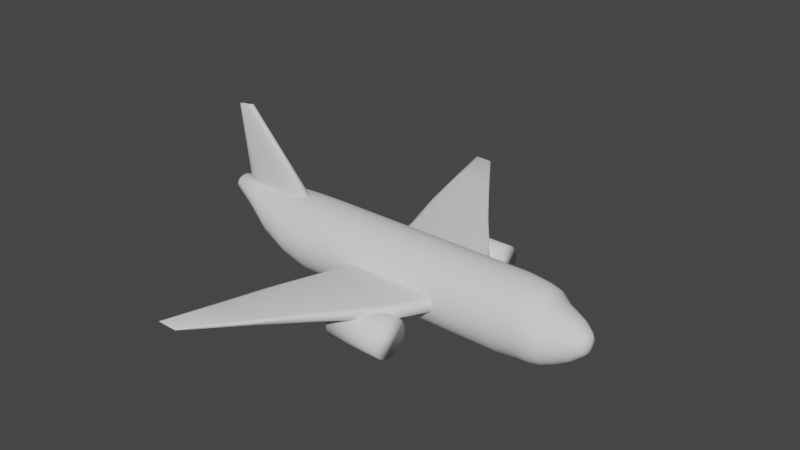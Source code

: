# Source: plane1.blend  (saved by Blender 3.5.10; exported with 4.5.12 LTS)
import bpy
from mathutils import Matrix  # noqa: F401  (used for matrix-valued properties, if any)

bpy.ops.wm.read_factory_settings(use_empty=True)
scene = bpy.context.scene
scene.name = 'Scene'

# ---- collections
col_collection = bpy.data.collections.new('Collection'); scene.collection.children.link(col_collection)

# ---- world
world_world = bpy.data.worlds.new('World'); scene.world = world_world
world_world.use_nodes = True; world_world.node_tree.nodes.clear()
_N = world_world.node_tree.nodes; _L = world_world.node_tree.links
n0 = _N.new('ShaderNodeOutputWorld'); n0.name = 'World Output'; n0.location = (300, 300)
n1 = _N.new('ShaderNodeBackground'); n1.name = 'Background'; n1.location = (10, 300)
n1.inputs[0].default_value = (0.05088, 0.05088, 0.05088, 1.0)
_L.new(n1.outputs[0], n0.inputs[0])
n0.is_active_output = True
world_world.color = (0.05088, 0.05088, 0.05088)
world_world.use_sun_shadow = False
world_world.sun_shadow_jitter_overblur = 0.0

# ---- meshes
me_cylinder = bpy.data.meshes.new('Cylinder')
me_cylinder.from_pydata([(0.0, 1.0, -1.0), (6.607e-10, 0.9445, 1.0), (0.1951, 0.9808, -1.0), (0.1843, 0.9264, 1.0), (0.3827, 0.9239, -1.0), (0.3614, 0.8726, 1.0), (0.5556, 0.8315, -1.0), (0.5247, 0.7853, 1.0), (0.7071, 0.7071, -1.0), (0.6679, 0.6679, 1.0), (0.8315, 0.5556, -1.0), (0.7853, 0.5247, 1.0), (0.9239, 0.3827, -1.0), (0.8726, 0.3614, 1.0), (0.9808, 0.1951, -1.0), (0.9264, 0.1843, 1.0), (1.0, 0.0, -1.0), (0.9445, 8.269e-10, 1.0), (0.9808, -0.1951, -1.0), (0.9264, -0.1843, 1.0), (0.9239, -0.3827, -1.0), (0.8726, -0.3614, 1.0), (0.8315, -0.5556, -1.0), (0.7853, -0.5247, 1.0), (0.7071, -0.7071, -1.0), (0.6679, -0.6679, 1.0), (0.5556, -0.8315, -1.0), (0.5247, -0.7853, 1.0), (0.3827, -0.9239, -1.0), (0.3614, -0.8726, 1.0), (0.1951, -0.9808, -1.0), (0.1843, -0.9264, 1.0), (0.0, -1.0, -1.0), (6.607e-10, -0.9445, 1.0), (-0.1951, -0.9808, -1.0), (-0.1843, -0.9264, 1.0), (-0.3827, -0.9239, -1.0), (-0.3614, -0.8726, 1.0), (-0.5556, -0.8315, -1.0), (-0.5247, -0.7853, 1.0), (-0.7071, -0.7071, -1.0), (-0.6679, -0.6679, 1.0), (-0.8315, -0.5556, -1.0), (-0.7853, -0.5247, 1.0), (-0.9239, -0.3827, -1.0), (-0.8726, -0.3614, 1.0), (-0.9808, -0.1951, -1.0), (-0.9264, -0.1843, 1.0), (-1.0, 0.0, -1.0), (-0.9445, 8.269e-10, 1.0), (-0.9808, 0.1951, -1.0), (-0.9264, 0.1843, 1.0), (-0.9239, 0.3827, -1.0), (-0.8726, 0.3614, 1.0), (-0.8315, 0.5556, -1.0), (-0.7853, 0.5247, 1.0), (-0.7071, 0.7071, -1.0), (-0.6679, 0.6679, 1.0), (-0.5556, 0.8315, -1.0), (-0.5247, 0.7853, 1.0), (-0.3827, 0.9239, -1.0), (-0.3614, 0.8726, 1.0), (-0.1951, 0.9808, -1.0), (-0.1843, 0.9264, 1.0), (0.2082, 0.9161, 1.079), (0.3751, 0.8629, 1.079), (0.8567, -0.3574, 1.079), (0.7745, -0.5189, 1.079), (-0.4598, -0.7766, 1.079), (-0.5946, -0.6604, 1.079), (-0.5946, 0.6604, 1.079), (-0.4598, 0.7766, 1.079), (0.8567, 0.3574, 1.079), (0.9074, 0.1822, 1.079), (0.2082, -0.9161, 1.079), (0.0346, -0.934, 1.079), (-0.8553, 1.741e-09, 1.079), (-0.8382, 0.1822, 1.079), (0.529, 0.7766, 1.079), (0.6638, -0.6604, 1.079), (-0.7053, -0.5189, 1.079), (-0.3059, 0.8629, 1.079), (0.9245, 1.741e-09, 1.079), (-0.139, -0.9161, 1.079), (-0.7875, 0.3574, 1.079), (0.6638, 0.6604, 1.079), (0.529, -0.7766, 1.079), (-0.7875, -0.3574, 1.079), (-0.139, 0.9161, 1.079), (0.9074, -0.1822, 1.079), (-0.3059, -0.8629, 1.079), (-0.7053, 0.5189, 1.079), (0.7745, 0.5189, 1.079), (0.3751, -0.8629, 1.079), (-0.8382, -0.1822, 1.079), (0.0346, 0.934, 1.079), (0.2686, 0.8085, 1.158), (0.8045, -0.3155, 1.158), (-0.2833, -0.6854, 1.158), (-0.3947, 0.5829, 1.158), (0.8045, 0.3155, 1.158), (0.2686, -0.8085, 1.158), (-0.6101, 4.163e-09, 1.158), (0.1252, 0.8243, 1.158), (0.4065, 0.7616, 1.158), (0.7365, -0.458, 1.158), (-0.3947, -0.5829, 1.158), (-0.2833, 0.6854, 1.158), (0.8463, 0.1608, 1.158), (0.1252, -0.8243, 1.158), (-0.596, 0.1608, 1.158), (0.5337, 0.6854, 1.158), (0.6451, -0.5829, 1.158), (-0.4862, -0.458, 1.158), (-0.1562, 0.7616, 1.158), (0.8604, 4.163e-09, 1.158), (-0.01827, -0.8085, 1.158), (-0.5541, 0.3155, 1.158), (0.6451, 0.5829, 1.158), (0.5337, -0.6854, 1.158), (-0.5541, -0.3155, 1.158), (-0.01827, 0.8085, 1.158), (0.8463, -0.1608, 1.158), (-0.1562, -0.7616, 1.158), (-0.4862, 0.458, 1.158), (0.7365, 0.458, 1.158), (0.4065, -0.7616, 1.158), (-0.596, -0.1608, 1.158), (0.222, 0.6311, 1.248), (0.6909, -0.2462, 1.248), (-0.2611, -0.535, 1.248), (-0.3586, 0.455, 1.248), (0.6909, 0.2462, 1.248), (0.222, -0.6311, 1.248), (-0.547, 5.806e-09, 1.248), (0.09643, 0.6435, 1.248), (0.3427, 0.5945, 1.248), (0.6314, -0.3575, 1.248), (-0.3586, -0.455, 1.248), (-0.2611, 0.535, 1.248), (0.7275, 0.1255, 1.248), (0.09643, -0.6435, 1.248), (-0.5347, 0.1255, 1.248), (0.4539, 0.535, 1.248), (0.5514, -0.455, 1.248), (-0.4386, -0.3575, 1.248), (-0.1498, 0.5945, 1.248), (0.7399, 5.806e-09, 1.248), (-0.0291, -0.6311, 1.248), (-0.498, 0.2462, 1.248), (0.5514, 0.455, 1.248), (0.4539, -0.535, 1.248), (-0.498, -0.2462, 1.248), (-0.0291, 0.6311, 1.248), (0.7275, -0.1255, 1.248), (-0.1498, -0.5945, 1.248), (-0.4386, 0.3575, 1.248), (0.6314, 0.3575, 1.248), (0.3427, -0.5945, 1.248), (-0.5347, -0.1255, 1.248), (0.1607, 0.4703, 1.344), (0.5102, -0.1835, 1.344), (-0.1992, -0.3987, 1.344), (-0.2719, 0.3391, 1.344), (0.5102, 0.1835, 1.344), (0.1607, -0.4703, 1.344), (-0.4123, 8.099e-09, 1.344), (0.06719, 0.4795, 1.344), (0.2507, 0.443, 1.344), (0.4659, -0.2664, 1.344), (-0.2719, -0.3391, 1.344), (-0.1992, 0.3987, 1.344), (0.5375, 0.09355, 1.344), (0.06719, -0.4795, 1.344), (-0.4031, 0.09355, 1.344), (0.3336, 0.3987, 1.344), (0.4063, -0.3391, 1.344), (-0.3315, -0.2664, 1.344), (-0.1163, 0.443, 1.344), (0.5467, 8.099e-09, 1.344), (-0.02636, -0.4703, 1.344), (-0.3758, 0.1835, 1.344), (0.4063, 0.3391, 1.344), (0.3336, -0.3987, 1.344), (-0.3758, -0.1835, 1.344), (-0.02636, 0.4703, 1.344), (0.5375, -0.09355, 1.344), (-0.1163, -0.443, 1.344), (-0.3315, 0.2664, 1.344), (0.4659, 0.2664, 1.344), (0.2507, -0.443, 1.344), (-0.4031, -0.09355, 1.344), (0.08678, 0.2073, 1.434), (0.2408, -0.08089, 1.434), (-0.07189, -0.1758, 1.434), (-0.1039, 0.1495, 1.434), (0.2408, 0.08089, 1.434), (0.08678, -0.2073, 1.434), (-0.1658, 5.627e-08, 1.434), (0.04554, 0.2114, 1.434), (0.1264, 0.1953, 1.434), (0.2213, -0.1174, 1.434), (-0.1039, -0.1495, 1.434), (-0.07189, 0.1758, 1.434), (0.2529, 0.04124, 1.434), (0.04554, -0.2114, 1.434), (-0.1618, 0.04124, 1.434), (0.163, 0.1758, 1.434), (0.195, -0.1495, 1.434), (-0.1302, -0.1174, 1.434), (-0.03535, 0.1953, 1.434), (0.2569, 9.514e-09, 1.434), (0.004306, -0.2073, 1.434), (-0.1497, 0.08089, 1.434), (0.195, 0.1495, 1.434), (0.163, -0.1758, 1.434), (-0.1497, -0.08089, 1.434), (0.004306, 0.2073, 1.434), (0.2529, -0.04124, 1.434), (-0.03535, -0.1953, 1.434), (-0.1302, 0.1174, 1.434), (0.2213, 0.1174, 1.434), (0.1264, -0.1953, 1.434), (-0.1618, -0.04124, 1.434), (-0.2532, -0.05942, 1.409), (-0.259, 1.021e-08, 1.409), (0.1621, -0.2814, 1.409), (0.105, -0.2987, 1.409), (0.2988, 0.1692, 1.409), (0.3269, 0.1166, 1.409), (-0.2077, 0.1692, 1.409), (-0.1698, 0.2154, 1.409), (-0.07102, -0.2814, 1.409), (-0.1237, -0.2533, 1.409), (0.3443, -0.05942, 1.409), (0.3269, -0.1166, 1.409), (-0.01388, 0.2987, 1.409), (0.04554, 0.3046, 1.409), (0.105, 0.2987, 1.409), (-0.2359, -0.1166, 1.409), (0.2148, -0.2533, 1.409), (0.2609, 0.2154, 1.409), (-0.2359, 0.1166, 1.409), (-0.01388, -0.2987, 1.409), (0.3501, 1.021e-08, 1.409), (-0.07102, 0.2814, 1.409), (-0.2077, -0.1692, 1.409), (0.2609, -0.2154, 1.409), (0.2148, 0.2533, 1.409), (-0.2532, 0.05942, 1.409), (0.04554, -0.3046, 1.409), (0.3443, 0.05942, 1.409), (-0.1237, 0.2533, 1.409), (-0.1698, -0.2154, 1.409), (0.2988, -0.1692, 1.409), (0.1621, 0.2814, 1.409), (0.02046, -0.004989, 1.444), (0.01997, 1.786e-08, 1.444), (0.05533, -0.02363, 1.444), (0.05053, -0.02508, 1.444), (0.06681, 0.01421, 1.444), (0.06917, 0.009787, 1.444), (0.02428, 0.01421, 1.444), (0.02746, 0.01808, 1.444), (0.03576, -0.02363, 1.444), (0.03134, -0.02126, 1.444), (0.07063, -0.004989, 1.444), (0.06917, -0.009787, 1.444), (0.04056, 0.02508, 1.444), (0.04554, 0.02557, 1.444), (0.05053, 0.02508, 1.444), (0.02192, -0.009787, 1.444), (0.05975, -0.02126, 1.444), (0.06363, 0.01808, 1.444), (0.02192, 0.009787, 1.444), (0.04056, -0.02508, 1.444), (0.07112, 1.22e-08, 1.444), (0.03576, 0.02363, 1.444), (0.02428, -0.01421, 1.444), (0.06363, -0.01808, 1.444), (0.05975, 0.02126, 1.444), (0.02046, 0.004989, 1.444), (0.04554, -0.02557, 1.444), (0.07063, 0.004989, 1.444), (0.03134, 0.02126, 1.444), (0.02746, -0.01808, 1.444), (0.06681, -0.01421, 1.444), (0.05533, 0.02363, 1.444), (0.0, 1.0, 0.8288), (0.1951, 0.9808, 0.8288), (0.3827, 0.9239, 0.8288), (0.5556, 0.8315, 0.8288), (0.7071, 0.7071, 0.8288), (0.8315, 0.5556, 0.8288), (0.9239, 0.3827, 0.8288), (0.9808, 0.1951, 0.8288), (1.0, 0.0, 0.8288), (0.9808, -0.1951, 0.8288), (0.9239, -0.3827, 0.8288), (0.8315, -0.5556, 0.8288), (0.7071, -0.7071, 0.8288), (0.5556, -0.8315, 0.8288), (0.3827, -0.9239, 0.8288), (0.1951, -0.9808, 0.8288), (0.0, -1.0, 0.8288), (-0.1951, -0.9808, 0.8288), (-0.3827, -0.9239, 0.8288), (-0.5556, -0.8315, 0.8288), (-0.7071, -0.7071, 0.8288), (-0.8315, -0.5556, 0.8288), (-0.9239, -0.3827, 0.8288), (-0.9808, -0.1951, 0.8288), (-1.0, 0.0, 0.8288), (-0.9808, 0.1951, 0.8288), (-0.9239, 0.3827, 0.8288), (-0.8315, 0.5556, 0.8288), (-0.7071, 0.7071, 0.8288), (-0.5556, 0.8315, 0.8288), (-0.3827, 0.9239, 0.8288), (-0.1951, 0.9808, 0.8288), (-0.09861, 1.0, -1.203), (0.07005, 0.9808, -1.203), (0.2322, 0.9239, -1.203), (0.3817, 0.8315, -1.203), (0.5127, 0.7071, -1.203), (0.6202, 0.5556, -1.203), (0.7001, 0.3827, -1.203), (0.7493, 0.1951, -1.203), (0.7659, 8.882e-16, -1.203), (0.7493, -0.1951, -1.203), (0.7001, -0.3827, -1.203), (0.6202, -0.5556, -1.203), (0.5127, -0.7071, -1.203), (0.3817, -0.8315, -1.203), (0.2322, -0.9239, -1.203), (0.07005, -0.9808, -1.203), (-0.09861, -1.0, -1.203), (-0.2673, -0.9808, -1.203), (-0.4294, -0.9239, -1.203), (-0.5789, -0.8315, -1.203), (-0.7099, -0.7071, -1.203), (-0.8174, -0.5556, -1.203), (-0.8973, -0.3827, -1.203), (-0.9465, -0.1951, -1.203), (-0.9631, 8.882e-16, -1.203), (-0.9465, 0.1951, -1.203), (-0.8973, 0.3827, -1.203), (-0.8174, 0.5556, -1.203), (-0.7099, 0.7071, -1.203), (-0.5789, 0.8315, -1.203), (-0.4294, 0.9239, -1.203), (-0.2673, 0.9808, -1.203), (-0.2698, 0.8394, -1.445), (-0.1397, 0.8232, -1.445), (-0.01456, 0.7755, -1.445), (0.1008, 0.6979, -1.445), (0.2018, 0.5935, -1.445), (0.2848, 0.4663, -1.445), (0.3464, 0.3212, -1.445), (0.3844, 0.1638, -1.445), (0.3972, 2.982e-15, -1.445), (0.3844, -0.1638, -1.445), (0.3464, -0.3212, -1.445), (0.2848, -0.4663, -1.445), (0.2018, -0.5935, -1.445), (0.1008, -0.6979, -1.445), (-0.01456, -0.7755, -1.445), (-0.1397, -0.8232, -1.445), (-0.2698, -0.8394, -1.445), (-0.3999, -0.8232, -1.445), (-0.525, -0.7755, -1.445), (-0.6404, -0.6979, -1.445), (-0.7414, -0.5935, -1.445), (-0.8244, -0.4663, -1.445), (-0.886, -0.3212, -1.445), (-0.924, -0.1638, -1.445), (-0.9368, 2.982e-15, -1.445), (-0.924, 0.1638, -1.445), (-0.886, 0.3212, -1.445), (-0.8244, 0.4663, -1.445), (-0.7414, 0.5935, -1.445), (-0.6404, 0.6979, -1.445), (-0.525, 0.7755, -1.445), (-0.3999, 0.8232, -1.445), (-0.5079, 0.5337, -1.679), (-0.4271, 0.5235, -1.679), (-0.3493, 0.4931, -1.679), (-0.2777, 0.4438, -1.679), (-0.2149, 0.3774, -1.679), (-0.1634, 0.2965, -1.679), (-0.1251, 0.2043, -1.679), (-0.1015, 0.1041, -1.679), (-0.09355, -2.035e-09, -1.679), (-0.1015, -0.1041, -1.679), (-0.1251, -0.2043, -1.679), (-0.1634, -0.2965, -1.679), (-0.2149, -0.3774, -1.679), (-0.2777, -0.4438, -1.679), (-0.3493, -0.4931, -1.679), (-0.4271, -0.5235, -1.679), (-0.5079, -0.5337, -1.679), (-0.5887, -0.5235, -1.679), (-0.6665, -0.4931, -1.679), (-0.7381, -0.4438, -1.679), (-0.8009, -0.3774, -1.679), (-0.8524, -0.2965, -1.679), (-0.8907, -0.2043, -1.679), (-0.9143, -0.1041, -1.679), (-0.9223, -2.035e-09, -1.679), (-0.9143, 0.1041, -1.679), (-0.8907, 0.2043, -1.679), (-0.8524, 0.2965, -1.679), (-0.8009, 0.3774, -1.679), (-0.7381, 0.4438, -1.679), (-0.6665, 0.4931, -1.679), (-0.5887, 0.5235, -1.679), (-0.7028, 0.2794, -1.906), (-0.6633, 0.274, -1.906), (-0.6254, 0.2581, -1.906), (-0.5904, 0.2323, -1.906), (-0.5598, 0.1976, -1.906), (-0.5346, 0.1552, -1.906), (-0.5159, 0.1069, -1.906), (-0.5044, 0.05451, -1.906), (-0.5006, 1.598e-09, -1.906), (-0.5044, -0.05451, -1.906), (-0.5159, -0.1069, -1.906), (-0.5346, -0.1552, -1.906), (-0.5598, -0.1976, -1.906), (-0.5904, -0.2323, -1.906), (-0.6254, -0.2581, -1.906), (-0.6633, -0.274, -1.906), (-0.7028, -0.2794, -1.906), (-0.7422, -0.274, -1.906), (-0.7802, -0.2581, -1.906), (-0.8151, -0.2323, -1.906), (-0.8458, -0.1976, -1.906), (-0.8709, -0.1552, -1.906), (-0.8896, -0.1069, -1.906), (-0.9011, -0.05451, -1.906), (-0.905, 1.598e-09, -1.906), (-0.9011, 0.05451, -1.906), (-0.8896, 0.1069, -1.906), (-0.8709, 0.1552, -1.906), (-0.8458, 0.1976, -1.906), (-0.8151, 0.2323, -1.906), (-0.7802, 0.2581, -1.906), (-0.7422, 0.274, -1.906)], [], [(288, 1, 3, 289), (289, 3, 5, 290), (290, 5, 7, 291), (291, 7, 9, 292), (292, 9, 11, 293), (293, 11, 13, 294), (294, 13, 15, 295), (295, 15, 17, 296), (296, 17, 19, 297), (297, 19, 21, 298), (298, 21, 23, 299), (299, 23, 25, 300), (300, 25, 27, 301), (301, 27, 29, 302), (302, 29, 31, 303), (303, 31, 33, 304), (304, 33, 35, 305), (305, 35, 37, 306), (306, 37, 39, 307), (307, 39, 41, 308), (308, 41, 43, 309), (309, 43, 45, 310), (310, 45, 47, 311), (311, 47, 49, 312), (312, 49, 51, 313), (313, 51, 53, 314), (314, 53, 55, 315), (315, 55, 57, 316), (316, 57, 59, 317), (317, 59, 61, 318), (318, 61, 63, 319), (319, 63, 1, 288), (2, 4, 322, 321), (219, 212, 275, 264), (49, 47, 94, 76), (31, 29, 93, 74), (13, 11, 92, 72), (57, 55, 91, 70), (39, 37, 90, 68), (21, 19, 89, 66), (1, 63, 88, 95), (3, 1, 95, 64), (47, 45, 87, 94), (29, 27, 86, 93), (11, 9, 85, 92), (55, 53, 84, 91), (37, 35, 83, 90), (19, 17, 82, 89), (63, 61, 81, 88), (45, 43, 80, 87), (27, 25, 79, 86), (9, 7, 78, 85), (53, 51, 77, 84), (35, 33, 75, 83), (17, 15, 73, 82), (61, 59, 71, 81), (43, 41, 69, 80), (25, 23, 67, 79), (7, 5, 65, 78), (51, 49, 76, 77), (33, 31, 74, 75), (15, 13, 72, 73), (59, 57, 70, 71), (41, 39, 68, 69), (23, 21, 66, 67), (5, 3, 64, 65), (76, 94, 127, 102), (74, 93, 126, 101), (72, 92, 125, 100), (70, 91, 124, 99), (68, 90, 123, 98), (66, 89, 122, 97), (95, 88, 121, 103), (64, 95, 103, 96), (94, 87, 120, 127), (93, 86, 119, 126), (92, 85, 118, 125), (91, 84, 117, 124), (90, 83, 116, 123), (89, 82, 115, 122), (88, 81, 114, 121), (87, 80, 113, 120), (86, 79, 112, 119), (85, 78, 111, 118), (84, 77, 110, 117), (83, 75, 109, 116), (82, 73, 108, 115), (81, 71, 107, 114), (80, 69, 106, 113), (79, 67, 105, 112), (78, 65, 104, 111), (77, 76, 102, 110), (75, 74, 101, 109), (73, 72, 100, 108), (71, 70, 99, 107), (69, 68, 98, 106), (67, 66, 97, 105), (65, 64, 96, 104), (102, 127, 159, 134), (101, 126, 158, 133), (100, 125, 157, 132), (99, 124, 156, 131), (98, 123, 155, 130), (97, 122, 154, 129), (103, 121, 153, 135), (96, 103, 135, 128), (127, 120, 152, 159), (126, 119, 151, 158), (125, 118, 150, 157), (124, 117, 149, 156), (123, 116, 148, 155), (122, 115, 147, 154), (121, 114, 146, 153), (120, 113, 145, 152), (119, 112, 144, 151), (118, 111, 143, 150), (117, 110, 142, 149), (116, 109, 141, 148), (115, 108, 140, 147), (114, 107, 139, 146), (113, 106, 138, 145), (112, 105, 137, 144), (111, 104, 136, 143), (110, 102, 134, 142), (109, 101, 133, 141), (108, 100, 132, 140), (107, 99, 131, 139), (106, 98, 130, 138), (105, 97, 129, 137), (104, 96, 128, 136), (134, 159, 191, 166), (133, 158, 190, 165), (132, 157, 189, 164), (131, 156, 188, 163), (130, 155, 187, 162), (129, 154, 186, 161), (135, 153, 185, 167), (128, 135, 167, 160), (159, 152, 184, 191), (158, 151, 183, 190), (157, 150, 182, 189), (156, 149, 181, 188), (155, 148, 180, 187), (154, 147, 179, 186), (153, 146, 178, 185), (152, 145, 177, 184), (151, 144, 176, 183), (150, 143, 175, 182), (149, 142, 174, 181), (148, 141, 173, 180), (147, 140, 172, 179), (146, 139, 171, 178), (145, 138, 170, 177), (144, 137, 169, 176), (143, 136, 168, 175), (142, 134, 166, 174), (141, 133, 165, 173), (140, 132, 164, 172), (139, 131, 163, 171), (138, 130, 162, 170), (137, 129, 161, 169), (136, 128, 160, 168), (166, 191, 224, 225), (165, 190, 226, 227), (164, 189, 228, 229), (163, 188, 230, 231), (162, 187, 232, 233), (161, 186, 234, 235), (167, 185, 236, 237), (160, 167, 237, 238), (191, 184, 239, 224), (190, 183, 240, 226), (189, 182, 241, 228), (188, 181, 242, 230), (187, 180, 243, 232), (186, 179, 244, 234), (185, 178, 245, 236), (184, 177, 246, 239), (183, 176, 247, 240), (182, 175, 248, 241), (181, 174, 249, 242), (180, 173, 250, 243), (179, 172, 251, 244), (178, 171, 252, 245), (177, 170, 253, 246), (176, 169, 254, 247), (175, 168, 255, 248), (174, 166, 225, 249), (173, 165, 227, 250), (172, 164, 229, 251), (171, 163, 231, 252), (170, 162, 233, 253), (169, 161, 235, 254), (168, 160, 238, 255), (223, 198, 225, 224), (222, 197, 227, 226), (221, 196, 229, 228), (220, 195, 231, 230), (219, 194, 233, 232), (218, 193, 235, 234), (217, 199, 237, 236), (199, 192, 238, 237), (216, 223, 224, 239), (215, 222, 226, 240), (214, 221, 228, 241), (213, 220, 230, 242), (212, 219, 232, 243), (211, 218, 234, 244), (210, 217, 236, 245), (209, 216, 239, 246), (208, 215, 240, 247), (207, 214, 241, 248), (206, 213, 242, 249), (205, 212, 243, 250), (204, 211, 244, 251), (203, 210, 245, 252), (202, 209, 246, 253), (201, 208, 247, 254), (200, 207, 248, 255), (198, 206, 249, 225), (197, 205, 250, 227), (196, 204, 251, 229), (195, 203, 252, 231), (194, 202, 253, 233), (193, 201, 254, 235), (192, 200, 255, 238), (270, 269, 268, 277, 284, 263, 262, 274, 281, 257, 256, 271, 278, 285, 265, 264, 275, 282, 259, 258, 272, 279, 286, 267, 266, 276, 283, 261, 260, 273, 280, 287), (205, 197, 259, 282), (218, 211, 276, 266), (198, 223, 256, 257), (204, 196, 261, 283), (217, 210, 277, 268), (197, 222, 258, 259), (203, 195, 263, 284), (216, 209, 278, 271), (196, 221, 260, 261), (202, 194, 265, 285), (215, 208, 279, 272), (195, 220, 262, 263), (201, 193, 267, 286), (214, 207, 280, 273), (194, 219, 264, 265), (200, 192, 270, 287), (213, 206, 281, 274), (193, 218, 266, 267), (212, 205, 282, 275), (199, 217, 268, 269), (211, 204, 283, 276), (192, 199, 269, 270), (210, 203, 284, 277), (223, 216, 271, 256), (209, 202, 285, 278), (222, 215, 272, 258), (208, 201, 286, 279), (221, 214, 273, 260), (207, 200, 287, 280), (220, 213, 274, 262), (206, 198, 257, 281), (62, 319, 288, 0), (60, 318, 319, 62), (58, 317, 318, 60), (56, 316, 317, 58), (54, 315, 316, 56), (52, 314, 315, 54), (50, 313, 314, 52), (48, 312, 313, 50), (46, 311, 312, 48), (44, 310, 311, 46), (42, 309, 310, 44), (40, 308, 309, 42), (38, 307, 308, 40), (36, 306, 307, 38), (34, 305, 306, 36), (32, 304, 305, 34), (30, 303, 304, 32), (28, 302, 303, 30), (26, 301, 302, 28), (24, 300, 301, 26), (22, 299, 300, 24), (20, 298, 299, 22), (18, 297, 298, 20), (16, 296, 297, 18), (14, 295, 296, 16), (12, 294, 295, 14), (10, 293, 294, 12), (8, 292, 293, 10), (6, 291, 292, 8), (4, 290, 291, 6), (2, 289, 290, 4), (0, 288, 289, 2), (332, 333, 365, 364), (20, 22, 331, 330), (38, 40, 340, 339), (56, 58, 349, 348), (12, 14, 327, 326), (30, 32, 336, 335), (48, 50, 345, 344), (4, 6, 323, 322), (22, 24, 332, 331), (40, 42, 341, 340), (58, 60, 350, 349), (14, 16, 328, 327), (32, 34, 337, 336), (50, 52, 346, 345), (6, 8, 324, 323), (24, 26, 333, 332), (42, 44, 342, 341), (60, 62, 351, 350), (16, 18, 329, 328), (34, 36, 338, 337), (52, 54, 347, 346), (8, 10, 325, 324), (26, 28, 334, 333), (44, 46, 343, 342), (0, 2, 321, 320), (62, 0, 320, 351), (18, 20, 330, 329), (36, 38, 339, 338), (54, 56, 348, 347), (10, 12, 326, 325), (28, 30, 335, 334), (46, 48, 344, 343), (367, 368, 400, 399), (346, 347, 379, 378), (333, 334, 366, 365), (320, 321, 353, 352), (347, 348, 380, 379), (334, 335, 367, 366), (321, 322, 354, 353), (348, 349, 381, 380), (335, 336, 368, 367), (322, 323, 355, 354), (349, 350, 382, 381), (336, 337, 369, 368), (323, 324, 356, 355), (350, 351, 383, 382), (337, 338, 370, 369), (324, 325, 357, 356), (351, 320, 352, 383), (338, 339, 371, 370), (325, 326, 358, 357), (339, 340, 372, 371), (326, 327, 359, 358), (340, 341, 373, 372), (327, 328, 360, 359), (341, 342, 374, 373), (328, 329, 361, 360), (342, 343, 375, 374), (329, 330, 362, 361), (343, 344, 376, 375), (330, 331, 363, 362), (344, 345, 377, 376), (331, 332, 364, 363), (345, 346, 378, 377), (393, 394, 426, 425), (354, 355, 387, 386), (381, 382, 414, 413), (368, 369, 401, 400), (355, 356, 388, 387), (382, 383, 415, 414), (369, 370, 402, 401), (356, 357, 389, 388), (383, 352, 384, 415), (370, 371, 403, 402), (357, 358, 390, 389), (371, 372, 404, 403), (358, 359, 391, 390), (372, 373, 405, 404), (359, 360, 392, 391), (373, 374, 406, 405), (360, 361, 393, 392), (374, 375, 407, 406), (361, 362, 394, 393), (375, 376, 408, 407), (362, 363, 395, 394), (376, 377, 409, 408), (363, 364, 396, 395), (377, 378, 410, 409), (364, 365, 397, 396), (378, 379, 411, 410), (365, 366, 398, 397), (352, 353, 385, 384), (379, 380, 412, 411), (366, 367, 399, 398), (353, 354, 386, 385), (380, 381, 413, 412), (416, 417, 418, 419, 420, 421, 422, 423, 424, 425, 426, 427, 428, 429, 430, 431, 432, 433, 434, 435, 436, 437, 438, 439, 440, 441, 442, 443, 444, 445, 446, 447), (407, 408, 440, 439), (394, 395, 427, 426), (408, 409, 441, 440), (395, 396, 428, 427), (409, 410, 442, 441), (396, 397, 429, 428), (410, 411, 443, 442), (397, 398, 430, 429), (384, 385, 417, 416), (411, 412, 444, 443), (398, 399, 431, 430), (385, 386, 418, 417), (412, 413, 445, 444), (399, 400, 432, 431), (386, 387, 419, 418), (413, 414, 446, 445), (400, 401, 433, 432), (387, 388, 420, 419), (414, 415, 447, 446), (401, 402, 434, 433), (388, 389, 421, 420), (415, 384, 416, 447), (402, 403, 435, 434), (389, 390, 422, 421), (403, 404, 436, 435), (390, 391, 423, 422), (404, 405, 437, 436), (391, 392, 424, 423), (405, 406, 438, 437), (392, 393, 425, 424), (406, 407, 439, 438)])
me_cylinder.polygons.foreach_set('use_smooth', [True] * 418)
_uv = me_cylinder.uv_layers.new(name='UVMap')
_uv.uv.foreach_set('vector', [1.0, 0.9572, 1.0, 1.0, 0.9688, 1.0, 0.9688, 0.9572, 0.9688, 0.9572, 0.9688, 1.0, 0.9375, 1.0, 0.9375, 0.9572, 0.9375, 0.9572, 0.9375, 1.0, 0.9062, 1.0, 0.9062, 0.9572, 0.9062, 0.9572, 0.9062, 1.0, 0.875, 1.0, 0.875, 0.9572, 0.875, 0.9572, 0.875, 1.0, 0.8438, 1.0, 0.8438, 0.9572, 0.8438, 0.9572, 0.8438, 1.0, 0.8125, 1.0, 0.8125, 0.9572, 0.8125, 0.9572, 0.8125, 1.0, 0.7812, 1.0, 0.7812, 0.9572, 0.7812, 0.9572, 0.7812, 1.0, 0.75, 1.0, 0.75, 0.9572, 0.75, 0.9572, 0.75, 1.0, 0.7188, 1.0, 0.7188, 0.9572, 0.7188, 0.9572, 0.7188, 1.0, 0.6875, 1.0, 0.6875, 0.9572, 0.6875, 0.9572, 0.6875, 1.0, 0.6562, 1.0, 0.6562, 0.9572, 0.6562, 0.9572, 0.6562, 1.0, 0.625, 1.0, 0.625, 0.9572, 0.625, 0.9572, 0.625, 1.0, 0.5938, 1.0, 0.5938, 0.9572, 0.5938, 0.9572, 0.5938, 1.0, 0.5625, 1.0, 0.5625, 0.9572, 0.5625, 0.9572, 0.5625, 1.0, 0.5312, 1.0, 0.5312, 0.9572, 0.5312, 0.9572, 0.5312, 1.0, 0.5, 1.0, 0.5, 0.9572, 0.5, 0.9572, 0.5, 1.0, 0.4688, 1.0, 0.4688, 0.9572, 0.4688, 0.9572, 0.4688, 1.0, 0.4375, 1.0, 0.4375, 0.9572, 0.4375, 0.9572, 0.4375, 1.0, 0.4062, 1.0, 0.4062, 0.9572, 0.4062, 0.9572, 0.4062, 1.0, 0.375, 1.0, 0.375, 0.9572, 0.375, 0.9572, 0.375, 1.0, 0.3438, 1.0, 0.3438, 0.9572, 0.3438, 0.9572, 0.3438, 1.0, 0.3125, 1.0, 0.3125, 0.9572, 0.3125, 0.9572, 0.3125, 1.0, 0.2812, 1.0, 0.2812, 0.9572, 0.2812, 0.9572, 0.2812, 1.0, 0.25, 1.0, 0.25, 0.9572, 0.25, 0.9572, 0.25, 1.0, 0.2188, 1.0, 0.2188, 0.9572, 0.2188, 0.9572, 0.2188, 1.0, 0.1875, 1.0, 0.1875, 0.9572, 0.1875, 0.9572, 0.1875, 1.0, 0.1562, 1.0, 0.1562, 0.9572, 0.1562, 0.9572, 0.1562, 1.0, 0.125, 1.0, 0.125, 0.9572, 0.125, 0.9572, 0.125, 1.0, 0.09375, 1.0, 0.09375, 0.9572, 0.09375, 0.9572, 0.09375, 1.0, 0.0625, 1.0, 0.0625, 0.9572, 0.0625, 0.9572, 0.0625, 1.0, 0.03125, 1.0, 0.03125, 0.9572, 0.03125, 0.9572, 0.03125, 1.0, 0.0, 1.0, 0.0, 0.9572, 0.9688, 0.5, 0.9375, 0.5, 0.9375, 0.5, 0.9688, 0.5, 0.4473, 1.0, 0.472, 1.0, 0.472, 1.0, 0.4473, 1.0, 0.25, 1.0, 0.2812, 1.0, 0.2812, 1.0, 0.25, 1.0, 0.5312, 1.0, 0.5625, 1.0, 0.5625, 1.0, 0.5312, 1.0, 0.8125, 1.0, 0.8438, 1.0, 0.8438, 1.0, 0.8125, 1.0, 0.125, 1.0, 0.1562, 1.0, 0.1562, 1.0, 0.125, 1.0, 0.4062, 1.0, 0.4375, 1.0, 0.4375, 1.0, 0.4062, 1.0, 0.6875, 1.0, 0.7188, 1.0, 0.7188, 1.0, 0.6875, 1.0, 0.0, 1.0, 0.03125, 1.0, 0.03125, 1.0, 0.0, 1.0, 0.9688, 1.0, 1.0, 1.0, 1.0, 1.0, 0.9687, 1.0, 0.2812, 1.0, 0.3125, 1.0, 0.3125, 1.0, 0.2812, 1.0, 0.5625, 1.0, 0.5938, 1.0, 0.5938, 1.0, 0.5625, 1.0, 0.8438, 1.0, 0.875, 1.0, 0.875, 1.0, 0.8438, 1.0, 0.1562, 1.0, 0.1875, 1.0, 0.1875, 1.0, 0.1562, 1.0, 0.4375, 1.0, 0.4688, 1.0, 0.4688, 1.0, 0.4375, 1.0, 0.7188, 1.0, 0.75, 1.0, 0.75, 1.0, 0.7188, 1.0, 0.03125, 1.0, 0.0625, 1.0, 0.0625, 1.0, 0.03125, 1.0, 0.3125, 1.0, 0.3438, 1.0, 0.3438, 1.0, 0.3125, 1.0, 0.5938, 1.0, 0.625, 1.0, 0.625, 1.0, 0.5938, 1.0, 0.875, 1.0, 0.9062, 1.0, 0.9062, 1.0, 0.875, 1.0, 0.1875, 1.0, 0.2188, 1.0, 0.2188, 1.0, 0.1875, 1.0, 0.4688, 1.0, 0.5, 1.0, 0.5, 1.0, 0.4688, 1.0, 0.75, 1.0, 0.7812, 1.0, 0.7812, 1.0, 0.75, 1.0, 0.0625, 1.0, 0.09375, 1.0, 0.09375, 1.0, 0.0625, 1.0, 0.3438, 1.0, 0.375, 1.0, 0.375, 1.0, 0.3438, 1.0, 0.625, 1.0, 0.6562, 1.0, 0.6562, 1.0, 0.625, 1.0, 0.9062, 1.0, 0.9375, 1.0, 0.9375, 1.0, 0.9062, 1.0, 0.2188, 1.0, 0.25, 1.0, 0.25, 1.0, 0.2188, 1.0, 0.5, 1.0, 0.5312, 1.0, 0.5312, 1.0, 0.5, 1.0, 0.7812, 1.0, 0.8125, 1.0, 0.8125, 1.0, 0.7812, 1.0, 0.09375, 1.0, 0.125, 1.0, 0.125, 1.0, 0.09375, 1.0, 0.375, 1.0, 0.4062, 1.0, 0.4062, 1.0, 0.375, 1.0, 0.6562, 1.0, 0.6875, 1.0, 0.6875, 1.0, 0.6562, 1.0, 0.9375, 1.0, 0.9688, 1.0, 0.9687, 1.0, 0.9375, 1.0, 0.25, 1.0, 0.2812, 1.0, 0.2812, 1.0, 0.25, 1.0, 0.5312, 1.0, 0.5625, 1.0, 0.5625, 1.0, 0.5312, 1.0, 0.8125, 1.0, 0.8438, 1.0, 0.8438, 1.0, 0.8125, 1.0, 0.125, 1.0, 0.1562, 1.0, 0.1562, 1.0, 0.125, 1.0, 0.4062, 1.0, 0.4375, 1.0, 0.4375, 1.0, 0.4063, 1.0, 0.6875, 1.0, 0.7188, 1.0, 0.7187, 1.0, 0.6875, 1.0, 0.0, 1.0, 0.03125, 1.0, 0.03125, 1.0, 0.0, 1.0, 0.9687, 1.0, 1.0, 1.0, 1.0, 1.0, 0.9688, 1.0, 0.2812, 1.0, 0.3125, 1.0, 0.3125, 1.0, 0.2812, 1.0, 0.5625, 1.0, 0.5938, 1.0, 0.5938, 1.0, 0.5625, 1.0, 0.8438, 1.0, 0.875, 1.0, 0.875, 1.0, 0.8438, 1.0, 0.1562, 1.0, 0.1875, 1.0, 0.1875, 1.0, 0.1562, 1.0, 0.4375, 1.0, 0.4688, 1.0, 0.4688, 1.0, 0.4375, 1.0, 0.7188, 1.0, 0.75, 1.0, 0.75, 1.0, 0.7187, 1.0, 0.03125, 1.0, 0.0625, 1.0, 0.0625, 1.0, 0.03125, 1.0, 0.3125, 1.0, 0.3438, 1.0, 0.3438, 1.0, 0.3125, 1.0, 0.5938, 1.0, 0.625, 1.0, 0.625, 1.0, 0.5938, 1.0, 0.875, 1.0, 0.9062, 1.0, 0.9062, 1.0, 0.875, 1.0, 0.1875, 1.0, 0.2188, 1.0, 0.2188, 1.0, 0.1875, 1.0, 0.4688, 1.0, 0.5, 1.0, 0.5, 1.0, 0.4688, 1.0, 0.75, 1.0, 0.7812, 1.0, 0.7812, 1.0, 0.75, 1.0, 0.0625, 1.0, 0.09375, 1.0, 0.09375, 1.0, 0.0625, 1.0, 0.3438, 1.0, 0.375, 1.0, 0.375, 1.0, 0.3438, 1.0, 0.625, 1.0, 0.6562, 1.0, 0.6562, 1.0, 0.625, 1.0, 0.9062, 1.0, 0.9375, 1.0, 0.9375, 1.0, 0.9062, 1.0, 0.2188, 1.0, 0.25, 1.0, 0.25, 1.0, 0.2188, 1.0, 0.5, 1.0, 0.5312, 1.0, 0.5312, 1.0, 0.5, 1.0, 0.7812, 1.0, 0.8125, 1.0, 0.8125, 1.0, 0.7812, 1.0, 0.09375, 1.0, 0.125, 1.0, 0.125, 1.0, 0.09375, 1.0, 0.375, 1.0, 0.4062, 1.0, 0.4063, 1.0, 0.375, 1.0, 0.6562, 1.0, 0.6875, 1.0, 0.6875, 1.0, 0.6562, 1.0, 0.9375, 1.0, 0.9687, 1.0, 0.9688, 1.0, 0.9375, 1.0, 0.25, 1.0, 0.2812, 1.0, 0.2812, 1.0, 0.25, 1.0, 0.5312, 1.0, 0.5625, 1.0, 0.5625, 1.0, 0.5312, 1.0, 0.8125, 1.0, 0.8438, 1.0, 0.8438, 1.0, 0.8125, 1.0, 0.125, 1.0, 0.1562, 1.0, 0.1562, 1.0, 0.125, 1.0, 0.4063, 1.0, 0.4375, 1.0, 0.4375, 1.0, 0.4063, 1.0, 0.6875, 1.0, 0.7187, 1.0, 0.7188, 1.0, 0.6875, 1.0, 0.0, 1.0, 0.03125, 1.0, 0.03125, 1.0, 0.0, 1.0, 0.9688, 1.0, 1.0, 1.0, 1.0, 1.0, 0.9688, 1.0, 0.2812, 1.0, 0.3125, 1.0, 0.3125, 1.0, 0.2812, 1.0, 0.5625, 1.0, 0.5938, 1.0, 0.5938, 1.0, 0.5625, 1.0, 0.8438, 1.0, 0.875, 1.0, 0.875, 1.0, 0.8438, 1.0, 0.1562, 1.0, 0.1875, 1.0, 0.1875, 1.0, 0.1562, 1.0, 0.4375, 1.0, 0.4688, 1.0, 0.4688, 1.0, 0.4375, 1.0, 0.7187, 1.0, 0.75, 1.0, 0.75, 1.0, 0.7188, 1.0, 0.03125, 1.0, 0.0625, 1.0, 0.0625, 1.0, 0.03125, 1.0, 0.3125, 1.0, 0.3438, 1.0, 0.3438, 1.0, 0.3125, 1.0, 0.5938, 1.0, 0.625, 1.0, 0.625, 1.0, 0.5938, 1.0, 0.875, 1.0, 0.9062, 1.0, 0.9063, 1.0, 0.875, 1.0, 0.1875, 1.0, 0.2188, 1.0, 0.2188, 1.0, 0.1875, 1.0, 0.4688, 1.0, 0.5, 1.0, 0.5, 1.0, 0.4688, 1.0, 0.75, 1.0, 0.7812, 1.0, 0.7812, 1.0, 0.75, 1.0, 0.0625, 1.0, 0.09375, 1.0, 0.09375, 1.0, 0.0625, 1.0, 0.3438, 1.0, 0.375, 1.0, 0.375, 1.0, 0.3438, 1.0, 0.625, 1.0, 0.6562, 1.0, 0.6562, 1.0, 0.625, 1.0, 0.9062, 1.0, 0.9375, 1.0, 0.9375, 1.0, 0.9063, 1.0, 0.2188, 1.0, 0.25, 1.0, 0.25, 1.0, 0.2188, 1.0, 0.5, 1.0, 0.5312, 1.0, 0.5312, 1.0, 0.5, 1.0, 0.7812, 1.0, 0.8125, 1.0, 0.8125, 1.0, 0.7812, 1.0, 0.09375, 1.0, 0.125, 1.0, 0.125, 1.0, 0.09375, 1.0, 0.375, 1.0, 0.4063, 1.0, 0.4063, 1.0, 0.375, 1.0, 0.6562, 1.0, 0.6875, 1.0, 0.6875, 1.0, 0.6562, 1.0, 0.9375, 1.0, 0.9688, 1.0, 0.9688, 1.0, 0.9375, 1.0, 0.25, 1.0, 0.2812, 1.0, 0.2812, 1.0, 0.25, 1.0, 0.5312, 1.0, 0.5625, 1.0, 0.5625, 1.0, 0.5312, 1.0, 0.8125, 1.0, 0.8438, 1.0, 0.8438, 1.0, 0.8125, 1.0, 0.125, 1.0, 0.1562, 1.0, 0.1562, 1.0, 0.125, 1.0, 0.4063, 1.0, 0.4375, 1.0, 0.4375, 1.0, 0.4062, 1.0, 0.6875, 1.0, 0.7188, 1.0, 0.7188, 1.0, 0.6875, 1.0, 0.0, 1.0, 0.03125, 1.0, 0.03125, 1.0, 0.0, 1.0, 0.9688, 1.0, 1.0, 1.0, 1.0, 1.0, 0.9688, 1.0, 0.2812, 1.0, 0.3125, 1.0, 0.3125, 1.0, 0.2812, 1.0, 0.5625, 1.0, 0.5938, 1.0, 0.5938, 1.0, 0.5625, 1.0, 0.8438, 1.0, 0.875, 1.0, 0.875, 1.0, 0.8438, 1.0, 0.1562, 1.0, 0.1875, 1.0, 0.1875, 1.0, 0.1562, 1.0, 0.4375, 1.0, 0.4688, 1.0, 0.4688, 1.0, 0.4375, 1.0, 0.7188, 1.0, 0.75, 1.0, 0.75, 1.0, 0.7188, 1.0, 0.03125, 1.0, 0.0625, 1.0, 0.0625, 1.0, 0.03125, 1.0, 0.3125, 1.0, 0.3438, 1.0, 0.3437, 1.0, 0.3125, 1.0, 0.5938, 1.0, 0.625, 1.0, 0.625, 1.0, 0.5938, 1.0, 0.875, 1.0, 0.9063, 1.0, 0.9062, 1.0, 0.875, 1.0, 0.1875, 1.0, 0.2188, 1.0, 0.2188, 1.0, 0.1875, 1.0, 0.4688, 1.0, 0.5, 1.0, 0.5, 1.0, 0.4688, 1.0, 0.75, 1.0, 0.7812, 1.0, 0.7813, 1.0, 0.75, 1.0, 0.0625, 1.0, 0.09375, 1.0, 0.09375, 1.0, 0.0625, 1.0, 0.3438, 1.0, 0.375, 1.0, 0.375, 1.0, 0.3437, 1.0, 0.625, 1.0, 0.6562, 1.0, 0.6562, 1.0, 0.625, 1.0, 0.9063, 1.0, 0.9375, 1.0, 0.9375, 1.0, 0.9062, 1.0, 0.2188, 1.0, 0.25, 1.0, 0.25, 1.0, 0.2188, 1.0, 0.5, 1.0, 0.5312, 1.0, 0.5312, 1.0, 0.5, 1.0, 0.7812, 1.0, 0.8125, 1.0, 0.8125, 1.0, 0.7813, 1.0, 0.09375, 1.0, 0.125, 1.0, 0.125, 1.0, 0.09375, 1.0, 0.375, 1.0, 0.4063, 1.0, 0.4062, 1.0, 0.375, 1.0, 0.6562, 1.0, 0.6875, 1.0, 0.6875, 1.0, 0.6562, 1.0, 0.9375, 1.0, 0.9688, 1.0, 0.9688, 1.0, 0.9375, 1.0, 0.25, 1.0, 0.2812, 1.0, 0.2812, 1.0, 0.25, 1.0, 0.5312, 1.0, 0.5625, 1.0, 0.5625, 1.0, 0.5312, 1.0, 0.8125, 1.0, 0.8438, 1.0, 0.8438, 1.0, 0.8125, 1.0, 0.125, 1.0, 0.1562, 1.0, 0.1562, 1.0, 0.125, 1.0, 0.4062, 1.0, 0.4375, 1.0, 0.4375, 1.0, 0.4062, 1.0, 0.6875, 1.0, 0.7188, 1.0, 0.7188, 1.0, 0.6875, 1.0, 0.0, 1.0, 0.03125, 1.0, 0.03125, 1.0, 0.0, 1.0, 0.9688, 1.0, 1.0, 1.0, 1.0, 1.0, 0.9688, 1.0, 0.2812, 1.0, 0.3125, 1.0, 0.3125, 1.0, 0.2812, 1.0, 0.5625, 1.0, 0.5938, 1.0, 0.5937, 1.0, 0.5625, 1.0, 0.8438, 1.0, 0.875, 1.0, 0.875, 1.0, 0.8438, 1.0, 0.1562, 1.0, 0.1875, 1.0, 0.1875, 1.0, 0.1562, 1.0, 0.4375, 1.0, 0.4688, 1.0, 0.4688, 1.0, 0.4375, 1.0, 0.7188, 1.0, 0.75, 1.0, 0.75, 1.0, 0.7188, 1.0, 0.03125, 1.0, 0.0625, 1.0, 0.0625, 1.0, 0.03125, 1.0, 0.3125, 1.0, 0.3437, 1.0, 0.3438, 1.0, 0.3125, 1.0, 0.5938, 1.0, 0.625, 1.0, 0.625, 1.0, 0.5937, 1.0, 0.875, 1.0, 0.9062, 1.0, 0.9062, 1.0, 0.875, 1.0, 0.1875, 1.0, 0.2188, 1.0, 0.2188, 1.0, 0.1875, 1.0, 0.4688, 1.0, 0.5, 1.0, 0.5, 1.0, 0.4688, 1.0, 0.75, 1.0, 0.7813, 1.0, 0.7812, 1.0, 0.75, 1.0, 0.0625, 1.0, 0.09375, 1.0, 0.09375, 1.0, 0.0625, 1.0, 0.3437, 1.0, 0.375, 1.0, 0.375, 1.0, 0.3438, 1.0, 0.625, 1.0, 0.6562, 1.0, 0.6562, 1.0, 0.625, 1.0, 0.9062, 1.0, 0.9375, 1.0, 0.9375, 1.0, 0.9062, 1.0, 0.2188, 1.0, 0.25, 1.0, 0.25, 1.0, 0.2188, 1.0, 0.5, 1.0, 0.5312, 1.0, 0.5312, 1.0, 0.5, 1.0, 0.7813, 1.0, 0.8125, 1.0, 0.8125, 1.0, 0.7812, 1.0, 0.09375, 1.0, 0.125, 1.0, 0.125, 1.0, 0.09375, 1.0, 0.375, 1.0, 0.4062, 1.0, 0.4062, 1.0, 0.375, 1.0, 0.6562, 1.0, 0.6875, 1.0, 0.6875, 1.0, 0.6562, 1.0, 0.9375, 1.0, 0.9688, 1.0, 0.9688, 1.0, 0.9375, 1.0, 0.3275, 1.0, 0.3054, 1.0, 0.25, 1.0, 0.2812, 1.0, 0.5461, 1.0, 0.5215, 1.0, 0.5312, 1.0, 0.5625, 1.0, 0.7317, 1.0, 0.7198, 1.0, 0.8125, 1.0, 0.8438, 1.0, 0.249, 1.0, 0.237, 1.0, 0.125, 1.0, 0.1562, 1.0, 0.4473, 1.0, 0.4226, 1.0, 0.4062, 1.0, 0.4375, 1.0, 0.6633, 1.0, 0.6412, 1.0, 0.6875, 1.0, 0.7188, 1.0, 0.2924, 1.0, 0.4049, 1.0, 0.0, 1.0, 0.03125, 1.0, 0.4049, 1.0, 0.5639, 1.0, 0.9688, 1.0, 0.0, 1.0, 0.3505, 1.0, 0.3275, 1.0, 0.2812, 1.0, 0.3125, 1.0, 0.5705, 1.0, 0.5461, 1.0, 0.5625, 1.0, 0.5937, 1.0, 0.7356, 1.0, 0.7317, 1.0, 0.8438, 1.0, 0.875, 1.0, 0.2654, 1.0, 0.249, 1.0, 0.1562, 1.0, 0.1875, 1.0, 0.472, 1.0, 0.4473, 1.0, 0.4375, 1.0, 0.4688, 1.0, 0.6843, 1.0, 0.6633, 1.0, 0.7188, 1.0, 0.75, 1.0, 0.2453, 1.0, 0.2924, 1.0, 0.03125, 1.0, 0.0625, 1.0, 0.3742, 1.0, 0.3505, 1.0, 0.3125, 1.0, 0.3438, 1.0, 0.5946, 1.0, 0.5705, 1.0, 0.5937, 1.0, 0.625, 1.0, 0.7235, 1.0, 0.7356, 1.0, 0.875, 1.0, 0.9062, 1.0, 0.2845, 1.0, 0.2654, 1.0, 0.1875, 1.0, 0.2188, 1.0, 0.4968, 1.0, 0.472, 1.0, 0.4688, 1.0, 0.5, 1.0, 0.7034, 1.0, 0.6843, 1.0, 0.75, 1.0, 0.7812, 1.0, 0.2331, 1.0, 0.2453, 1.0, 0.0625, 1.0, 0.09375, 1.0, 0.3983, 1.0, 0.3742, 1.0, 0.3438, 1.0, 0.375, 1.0, 0.6182, 1.0, 0.5946, 1.0, 0.625, 1.0, 0.6562, 1.0, 0.6764, 1.0, 0.7235, 1.0, 0.9062, 1.0, 0.9375, 1.0, 0.3054, 1.0, 0.2845, 1.0, 0.2188, 1.0, 0.25, 1.0, 0.5215, 1.0, 0.4968, 1.0, 0.5, 1.0, 0.5312, 1.0, 0.7198, 1.0, 0.7034, 1.0, 0.7812, 1.0, 0.8125, 1.0, 0.237, 1.0, 0.2331, 1.0, 0.09375, 1.0, 0.125, 1.0, 0.4226, 1.0, 0.3983, 1.0, 0.375, 1.0, 0.4062, 1.0, 0.6412, 1.0, 0.6182, 1.0, 0.6562, 1.0, 0.6875, 1.0, 0.5639, 1.0, 0.6764, 1.0, 0.9375, 1.0, 0.9688, 1.0, 0.5639, 1.0, 0.4049, 1.0, 0.2924, 1.0, 0.2453, 1.0, 0.2331, 1.0, 0.237, 1.0, 0.249, 1.0, 0.2654, 1.0, 0.2845, 1.0, 0.3054, 1.0, 0.3275, 1.0, 0.3505, 1.0, 0.3742, 1.0, 0.3983, 1.0, 0.4226, 1.0, 0.4473, 1.0, 0.472, 1.0, 0.4968, 1.0, 0.5215, 1.0, 0.5461, 1.0, 0.5705, 1.0, 0.5946, 1.0, 0.6182, 1.0, 0.6412, 1.0, 0.6633, 1.0, 0.6843, 1.0, 0.7034, 1.0, 0.7198, 1.0, 0.7317, 1.0, 0.7356, 1.0, 0.7235, 1.0, 0.6764, 1.0, 0.4968, 1.0, 0.5215, 1.0, 0.5215, 1.0, 0.4968, 1.0, 0.6633, 1.0, 0.6843, 1.0, 0.6843, 1.0, 0.6633, 1.0, 0.3054, 1.0, 0.3275, 1.0, 0.3275, 1.0, 0.3054, 1.0, 0.7034, 1.0, 0.7198, 1.0, 0.7198, 1.0, 0.7034, 1.0, 0.2924, 1.0, 0.2453, 1.0, 0.2453, 1.0, 0.2924, 1.0, 0.5215, 1.0, 0.5461, 1.0, 0.5461, 1.0, 0.5215, 1.0, 0.2331, 1.0, 0.237, 1.0, 0.237, 1.0, 0.2331, 1.0, 0.3505, 1.0, 0.3742, 1.0, 0.3742, 1.0, 0.3505, 1.0, 0.7198, 1.0, 0.7317, 1.0, 0.7317, 1.0, 0.7198, 1.0, 0.3983, 1.0, 0.4226, 1.0, 0.4226, 1.0, 0.3983, 1.0, 0.5705, 1.0, 0.5946, 1.0, 0.5946, 1.0, 0.5705, 1.0, 0.237, 1.0, 0.249, 1.0, 0.249, 1.0, 0.237, 1.0, 0.6182, 1.0, 0.6412, 1.0, 0.6412, 1.0, 0.6182, 1.0, 0.7356, 1.0, 0.7235, 1.0, 0.7235, 1.0, 0.7356, 1.0, 0.4226, 1.0, 0.4473, 1.0, 0.4473, 1.0, 0.4226, 1.0, 0.6764, 1.0, 0.5639, 1.0, 0.5639, 1.0, 0.6764, 1.0, 0.2654, 1.0, 0.2845, 1.0, 0.2845, 1.0, 0.2654, 1.0, 0.6412, 1.0, 0.6633, 1.0, 0.6633, 1.0, 0.6412, 1.0, 0.472, 1.0, 0.4968, 1.0, 0.4968, 1.0, 0.472, 1.0, 0.4049, 1.0, 0.2924, 1.0, 0.2924, 1.0, 0.4049, 1.0, 0.6843, 1.0, 0.7034, 1.0, 0.7034, 1.0, 0.6843, 1.0, 0.5639, 1.0, 0.4049, 1.0, 0.4049, 1.0, 0.5639, 1.0, 0.2453, 1.0, 0.2331, 1.0, 0.2331, 1.0, 0.2453, 1.0, 0.3275, 1.0, 0.3505, 1.0, 0.3505, 1.0, 0.3275, 1.0, 0.3742, 1.0, 0.3983, 1.0, 0.3983, 1.0, 0.3742, 1.0, 0.5461, 1.0, 0.5705, 1.0, 0.5705, 1.0, 0.5461, 1.0, 0.5946, 1.0, 0.6182, 1.0, 0.6182, 1.0, 0.5946, 1.0, 0.7317, 1.0, 0.7356, 1.0, 0.7356, 1.0, 0.7317, 1.0, 0.7235, 1.0, 0.6764, 1.0, 0.6764, 1.0, 0.7235, 1.0, 0.249, 1.0, 0.2654, 1.0, 0.2654, 1.0, 0.249, 1.0, 0.2845, 1.0, 0.3054, 1.0, 0.3054, 1.0, 0.2845, 1.0, 0.03125, 0.5, 0.03125, 0.9572, 0.0, 0.9572, 0.0, 0.5, 0.0625, 0.5, 0.0625, 0.9572, 0.03125, 0.9572, 0.03125, 0.5, 0.09375, 0.5, 0.09375, 0.9572, 0.0625, 0.9572, 0.0625, 0.5, 0.125, 0.5, 0.125, 0.9572, 0.09375, 0.9572, 0.09375, 0.5, 0.1562, 0.5, 0.1562, 0.9572, 0.125, 0.9572, 0.125, 0.5, 0.1875, 0.5, 0.1875, 0.9572, 0.1562, 0.9572, 0.1562, 0.5, 0.2188, 0.5, 0.2188, 0.9572, 0.1875, 0.9572, 0.1875, 0.5, 0.25, 0.5, 0.25, 0.9572, 0.2188, 0.9572, 0.2188, 0.5, 0.2812, 0.5, 0.2812, 0.9572, 0.25, 0.9572, 0.25, 0.5, 0.3125, 0.5, 0.3125, 0.9572, 0.2812, 0.9572, 0.2812, 0.5, 0.3438, 0.5, 0.3438, 0.9572, 0.3125, 0.9572, 0.3125, 0.5, 0.375, 0.5, 0.375, 0.9572, 0.3438, 0.9572, 0.3438, 0.5, 0.4062, 0.5, 0.4062, 0.9572, 0.375, 0.9572, 0.375, 0.5, 0.4375, 0.5, 0.4375, 0.9572, 0.4062, 0.9572, 0.4062, 0.5, 0.4688, 0.5, 0.4688, 0.9572, 0.4375, 0.9572, 0.4375, 0.5, 0.5, 0.5, 0.5, 0.9572, 0.4688, 0.9572, 0.4688, 0.5, 0.5312, 0.5, 0.5312, 0.9572, 0.5, 0.9572, 0.5, 0.5, 0.5625, 0.5, 0.5625, 0.9572, 0.5312, 0.9572, 0.5312, 0.5, 0.5938, 0.5, 0.5938, 0.9572, 0.5625, 0.9572, 0.5625, 0.5, 0.625, 0.5, 0.625, 0.9572, 0.5938, 0.9572, 0.5938, 0.5, 0.6562, 0.5, 0.6562, 0.9572, 0.625, 0.9572, 0.625, 0.5, 0.6875, 0.5, 0.6875, 0.9572, 0.6562, 0.9572, 0.6562, 0.5, 0.7188, 0.5, 0.7188, 0.9572, 0.6875, 0.9572, 0.6875, 0.5, 0.75, 0.5, 0.75, 0.9572, 0.7188, 0.9572, 0.7188, 0.5, 0.7812, 0.5, 0.7812, 0.9572, 0.75, 0.9572, 0.75, 0.5, 0.8125, 0.5, 0.8125, 0.9572, 0.7812, 0.9572, 0.7812, 0.5, 0.8438, 0.5, 0.8438, 0.9572, 0.8125, 0.9572, 0.8125, 0.5, 0.875, 0.5, 0.875, 0.9572, 0.8438, 0.9572, 0.8438, 0.5, 0.9062, 0.5, 0.9062, 0.9572, 0.875, 0.9572, 0.875, 0.5, 0.9375, 0.5, 0.9375, 0.9572, 0.9062, 0.9572, 0.9062, 0.5, 0.9688, 0.5, 0.9688, 0.9572, 0.9375, 0.9572, 0.9375, 0.5, 1.0, 0.5, 1.0, 0.9572, 0.9688, 0.9572, 0.9688, 0.5, 0.625, 0.5, 0.5938, 0.5, 0.5938, 0.5, 0.625, 0.5, 0.6875, 0.5, 0.6562, 0.5, 0.6562, 0.5, 0.6875, 0.5, 0.4062, 0.5, 0.375, 0.5, 0.375, 0.5, 0.4062, 0.5, 0.125, 0.5, 0.09375, 0.5, 0.09375, 0.5, 0.125, 0.5, 0.8125, 0.5, 0.7812, 0.5, 0.7812, 0.5, 0.8125, 0.5, 0.5312, 0.5, 0.5, 0.5, 0.5, 0.5, 0.5312, 0.5, 0.25, 0.5, 0.2188, 0.5, 0.2188, 0.5, 0.25, 0.5, 0.9375, 0.5, 0.9062, 0.5, 0.9062, 0.5, 0.9375, 0.5, 0.6562, 0.5, 0.625, 0.5, 0.625, 0.5, 0.6562, 0.5, 0.375, 0.5, 0.3438, 0.5, 0.3438, 0.5, 0.375, 0.5, 0.09375, 0.5, 0.0625, 0.5, 0.0625, 0.5, 0.09375, 0.5, 0.7812, 0.5, 0.75, 0.5, 0.75, 0.5, 0.7812, 0.5, 0.5, 0.5, 0.4688, 0.5, 0.4688, 0.5, 0.5, 0.5, 0.2188, 0.5, 0.1875, 0.5, 0.1875, 0.5, 0.2188, 0.5, 0.9062, 0.5, 0.875, 0.5, 0.875, 0.5, 0.9062, 0.5, 0.625, 0.5, 0.5938, 0.5, 0.5938, 0.5, 0.625, 0.5, 0.3438, 0.5, 0.3125, 0.5, 0.3125, 0.5, 0.3438, 0.5, 0.0625, 0.5, 0.03125, 0.5, 0.03125, 0.5, 0.0625, 0.5, 0.75, 0.5, 0.7188, 0.5, 0.7188, 0.5, 0.75, 0.5, 0.4688, 0.5, 0.4375, 0.5, 0.4375, 0.5, 0.4688, 0.5, 0.1875, 0.5, 0.1562, 0.5, 0.1562, 0.5, 0.1875, 0.5, 0.875, 0.5, 0.8438, 0.5, 0.8438, 0.5, 0.875, 0.5, 0.5938, 0.5, 0.5625, 0.5, 0.5625, 0.5, 0.5938, 0.5, 0.3125, 0.5, 0.2812, 0.5, 0.2812, 0.5, 0.3125, 0.5, 1.0, 0.5, 0.9688, 0.5, 0.9688, 0.5, 1.0, 0.5, 0.03125, 0.5, 0.0, 0.5, 0.0, 0.5, 0.03125, 0.5, 0.7188, 0.5, 0.6875, 0.5, 0.6875, 0.5, 0.7188, 0.5, 0.4375, 0.5, 0.4062, 0.5, 0.4062, 0.5, 0.4375, 0.5, 0.1562, 0.5, 0.125, 0.5, 0.125, 0.5, 0.1562, 0.5, 0.8438, 0.5, 0.8125, 0.5, 0.8125, 0.5, 0.8438, 0.5, 0.5625, 0.5, 0.5312, 0.5, 0.5312, 0.5, 0.5625, 0.5, 0.2812, 0.5, 0.25, 0.5, 0.25, 0.5, 0.2812, 0.5, 0.5312, 0.5, 0.5, 0.5, 0.5, 0.5, 0.5312, 0.5, 0.1875, 0.5, 0.1562, 0.5, 0.1562, 0.5, 0.1875, 0.5, 0.5938, 0.5, 0.5625, 0.5, 0.5625, 0.5, 0.5938, 0.5, 1.0, 0.5, 0.9688, 0.5, 0.9688, 0.5, 1.0, 0.5, 0.1562, 0.5, 0.125, 0.5, 0.125, 0.5, 0.1562, 0.5, 0.5625, 0.5, 0.5312, 0.5, 0.5312, 0.5, 0.5625, 0.5, 0.9688, 0.5, 0.9375, 0.5, 0.9375, 0.5, 0.9688, 0.5, 0.125, 0.5, 0.09375, 0.5, 0.09375, 0.5, 0.125, 0.5, 0.5312, 0.5, 0.5, 0.5, 0.5, 0.5, 0.5312, 0.5, 0.9375, 0.5, 0.9062, 0.5, 0.9062, 0.5, 0.9375, 0.5, 0.09375, 0.5, 0.0625, 0.5, 0.0625, 0.5, 0.09375, 0.5, 0.5, 0.5, 0.4688, 0.5, 0.4688, 0.5, 0.5, 0.5, 0.9062, 0.5, 0.875, 0.5, 0.875, 0.5, 0.9062, 0.5, 0.0625, 0.5, 0.03125, 0.5, 0.03125, 0.5, 0.0625, 0.5, 0.4688, 0.5, 0.4375, 0.5, 0.4375, 0.5, 0.4688, 0.5, 0.875, 0.5, 0.8438, 0.5, 0.8438, 0.5, 0.875, 0.5, 0.03125, 0.5, 0.0, 0.5, 0.0, 0.5, 0.03125, 0.5, 0.4375, 0.5, 0.4062, 0.5, 0.4062, 0.5, 0.4375, 0.5, 0.8438, 0.5, 0.8125, 0.5, 0.8125, 0.5, 0.8438, 0.5, 0.4062, 0.5, 0.375, 0.5, 0.375, 0.5, 0.4062, 0.5, 0.8125, 0.5, 0.7812, 0.5, 0.7812, 0.5, 0.8125, 0.5, 0.375, 0.5, 0.3438, 0.5, 0.3438, 0.5, 0.375, 0.5, 0.7812, 0.5, 0.75, 0.5, 0.75, 0.5, 0.7812, 0.5, 0.3438, 0.5, 0.3125, 0.5, 0.3125, 0.5, 0.3438, 0.5, 0.75, 0.5, 0.7188, 0.5, 0.7188, 0.5, 0.75, 0.5, 0.3125, 0.5, 0.2812, 0.5, 0.2812, 0.5, 0.3125, 0.5, 0.7188, 0.5, 0.6875, 0.5, 0.6875, 0.5, 0.7188, 0.5, 0.2812, 0.5, 0.25, 0.5, 0.25, 0.5, 0.2812, 0.5, 0.6875, 0.5, 0.6562, 0.5, 0.6562, 0.5, 0.6875, 0.5, 0.25, 0.5, 0.2188, 0.5, 0.2188, 0.5, 0.25, 0.5, 0.6562, 0.5, 0.625, 0.5, 0.625, 0.5, 0.6562, 0.5, 0.2188, 0.5, 0.1875, 0.5, 0.1875, 0.5, 0.2188, 0.5, 0.7188, 0.5, 0.6875, 0.5, 0.6875, 0.5, 0.7188, 0.5, 0.9375, 0.5, 0.9062, 0.5, 0.9062, 0.5, 0.9375, 0.5, 0.09375, 0.5, 0.0625, 0.5, 0.0625, 0.5, 0.09375, 0.5, 0.5, 0.5, 0.4688, 0.5, 0.4688, 0.5, 0.5, 0.5, 0.9062, 0.5, 0.875, 0.5, 0.875, 0.5, 0.9062, 0.5, 0.0625, 0.5, 0.03125, 0.5, 0.03125, 0.5, 0.0625, 0.5, 0.4688, 0.5, 0.4375, 0.5, 0.4375, 0.5, 0.4688, 0.5, 0.875, 0.5, 0.8438, 0.5, 0.8438, 0.5, 0.875, 0.5, 0.03125, 0.5, 0.0, 0.5, 0.0, 0.5, 0.03125, 0.5, 0.4375, 0.5, 0.4062, 0.5, 0.4062, 0.5, 0.4375, 0.5, 0.8438, 0.5, 0.8125, 0.5, 0.8125, 0.5, 0.8438, 0.5, 0.4062, 0.5, 0.375, 0.5, 0.375, 0.5, 0.4062, 0.5, 0.8125, 0.5, 0.7812, 0.5, 0.7812, 0.5, 0.8125, 0.5, 0.375, 0.5, 0.3438, 0.5, 0.3438, 0.5, 0.375, 0.5, 0.7812, 0.5, 0.75, 0.5, 0.75, 0.5, 0.7812, 0.5, 0.3438, 0.5, 0.3125, 0.5, 0.3125, 0.5, 0.3438, 0.5, 0.75, 0.5, 0.7188, 0.5, 0.7188, 0.5, 0.75, 0.5, 0.3125, 0.5, 0.2812, 0.5, 0.2812, 0.5, 0.3125, 0.5, 0.7188, 0.5, 0.6875, 0.5, 0.6875, 0.5, 0.7188, 0.5, 0.2812, 0.5, 0.25, 0.5, 0.25, 0.5, 0.2812, 0.5, 0.6875, 0.5, 0.6562, 0.5, 0.6562, 0.5, 0.6875, 0.5, 0.25, 0.5, 0.2188, 0.5, 0.2188, 0.5, 0.25, 0.5, 0.6562, 0.5, 0.625, 0.5, 0.625, 0.5, 0.6562, 0.5, 0.2188, 0.5, 0.1875, 0.5, 0.1875, 0.5, 0.2188, 0.5, 0.625, 0.5, 0.5938, 0.5, 0.5938, 0.5, 0.625, 0.5, 0.1875, 0.5, 0.1562, 0.5, 0.1562, 0.5, 0.1875, 0.5, 0.5938, 0.5, 0.5625, 0.5, 0.5625, 0.5, 0.5938, 0.5, 1.0, 0.5, 0.9688, 0.5, 0.9688, 0.5, 1.0, 0.5, 0.1562, 0.5, 0.125, 0.5, 0.125, 0.5, 0.1562, 0.5, 0.5625, 0.5, 0.5312, 0.5, 0.5312, 0.5, 0.5625, 0.5, 0.9688, 0.5, 0.9375, 0.5, 0.9375, 0.5, 0.9688, 0.5, 0.125, 0.5, 0.09375, 0.5, 0.09375, 0.5, 0.125, 0.5, 0.75, 0.49, 0.7968, 0.4854, 0.8418, 0.4717, 0.8833, 0.4496, 0.9197, 0.4197, 0.9496, 0.3833, 0.9717, 0.3418, 0.9854, 0.2968, 0.99, 0.25, 0.9854, 0.2032, 0.9717, 0.1582, 0.9496, 0.1167, 0.9197, 0.08029, 0.8833, 0.05045, 0.8418, 0.02827, 0.7968, 0.01461, 0.75, 0.01, 0.7032, 0.01461, 0.6582, 0.02827, 0.6167, 0.05045, 0.5803, 0.08029, 0.5504, 0.1167, 0.5283, 0.1582, 0.5146, 0.2032, 0.51, 0.25, 0.5146, 0.2968, 0.5283, 0.3418, 0.5504, 0.3833, 0.5803, 0.4197, 0.6167, 0.4496, 0.6582, 0.4717, 0.7032, 0.4854, 0.2812, 0.5, 0.25, 0.5, 0.25, 0.5, 0.2812, 0.5, 0.6875, 0.5, 0.6562, 0.5, 0.6562, 0.5, 0.6875, 0.5, 0.25, 0.5, 0.2188, 0.5, 0.2188, 0.5, 0.25, 0.5, 0.6562, 0.5, 0.625, 0.5, 0.625, 0.5, 0.6562, 0.5, 0.2188, 0.5, 0.1875, 0.5, 0.1875, 0.5, 0.2188, 0.5, 0.625, 0.5, 0.5938, 0.5, 0.5938, 0.5, 0.625, 0.5, 0.1875, 0.5, 0.1562, 0.5, 0.1562, 0.5, 0.1875, 0.5, 0.5938, 0.5, 0.5625, 0.5, 0.5625, 0.5, 0.5938, 0.5, 1.0, 0.5, 0.9688, 0.5, 0.9688, 0.5, 1.0, 0.5, 0.1562, 0.5, 0.125, 0.5, 0.125, 0.5, 0.1562, 0.5, 0.5625, 0.5, 0.5312, 0.5, 0.5312, 0.5, 0.5625, 0.5, 0.9688, 0.5, 0.9375, 0.5, 0.9375, 0.5, 0.9688, 0.5, 0.125, 0.5, 0.09375, 0.5, 0.09375, 0.5, 0.125, 0.5, 0.5312, 0.5, 0.5, 0.5, 0.5, 0.5, 0.5312, 0.5, 0.9375, 0.5, 0.9062, 0.5, 0.9062, 0.5, 0.9375, 0.5, 0.09375, 0.5, 0.0625, 0.5, 0.0625, 0.5, 0.09375, 0.5, 0.5, 0.5, 0.4688, 0.5, 0.4688, 0.5, 0.5, 0.5, 0.9062, 0.5, 0.875, 0.5, 0.875, 0.5, 0.9062, 0.5, 0.0625, 0.5, 0.03125, 0.5, 0.03125, 0.5, 0.0625, 0.5, 0.4688, 0.5, 0.4375, 0.5, 0.4375, 0.5, 0.4688, 0.5, 0.875, 0.5, 0.8438, 0.5, 0.8438, 0.5, 0.875, 0.5, 0.03125, 0.5, 0.0, 0.5, 0.0, 0.5, 0.03125, 0.5, 0.4375, 0.5, 0.4062, 0.5, 0.4062, 0.5, 0.4375, 0.5, 0.8438, 0.5, 0.8125, 0.5, 0.8125, 0.5, 0.8438, 0.5, 0.4062, 0.5, 0.375, 0.5, 0.375, 0.5, 0.4062, 0.5, 0.8125, 0.5, 0.7812, 0.5, 0.7812, 0.5, 0.8125, 0.5, 0.375, 0.5, 0.3438, 0.5, 0.3438, 0.5, 0.375, 0.5, 0.7812, 0.5, 0.75, 0.5, 0.75, 0.5, 0.7812, 0.5, 0.3438, 0.5, 0.3125, 0.5, 0.3125, 0.5, 0.3438, 0.5, 0.75, 0.5, 0.7188, 0.5, 0.7188, 0.5, 0.75, 0.5, 0.3125, 0.5, 0.2812, 0.5, 0.2812, 0.5, 0.3125, 0.5])
me_cylinder.update()
me_cube_001 = bpy.data.meshes.new('Cube.001')
me_cube_001.from_pydata([(-1.0, -0.6206, -1.0), (-1.051, -0.3398, 1.006), (-1.0, 0.6206, -1.0), (-1.051, 0.3398, 1.006), (1.0, -0.3855, -1.0), (-0.6714, -0.2111, 0.9941), (1.0, 0.3855, -1.0), (-0.6714, 0.2111, 0.9941), (0.3333, 1.0, -1.0), (-0.3333, 1.0, -1.0), (-0.9245, 0.5476, 1.002), (-0.7979, 0.5476, 0.9981), (-0.3333, -1.0, -1.0), (0.3333, -1.0, -1.0), (-0.7979, -0.5476, 0.9981), (-0.9245, -0.5476, 1.002), (-0.7981, 0.8322, -1.0), (-1.013, -0.4557, 1.005), (-1.013, 0.4557, 1.005), (-0.7981, -0.8322, -1.0), (-0.705, 0.5476, 0.9952), (0.823, -1.0, -1.0), (0.823, 1.0, -1.0), (-0.705, -0.5476, 0.9952)], [], [(0, 1, 3, 2), (22, 20, 7, 6), (6, 7, 5, 4), (19, 17, 1, 0), (22, 6, 4, 21), (18, 3, 1, 17), (20, 11, 14, 23), (11, 10, 15, 14), (16, 9, 12, 19), (9, 8, 13, 12), (21, 23, 14, 13), (13, 14, 15, 12), (16, 18, 10, 9), (9, 10, 11, 8), (2, 3, 18, 16), (2, 16, 19, 0), (10, 18, 17, 15), (12, 15, 17, 19), (4, 5, 23, 21), (7, 20, 23, 5), (8, 22, 21, 13), (8, 11, 20, 22)])
me_cube_001.polygons.foreach_set('use_smooth', [True] * 22)
_uv = me_cube_001.uv_layers.new(name='UVMap')
_uv.uv.foreach_set('vector', [0.375, 0.0, 0.625, 0.0, 0.625, 0.25, 0.375, 0.25, 0.375, 0.4779, 0.625, 0.4779, 0.625, 0.5, 0.375, 0.5, 0.375, 0.5, 0.625, 0.5, 0.625, 0.75, 0.375, 0.75, 0.375, 0.9748, 0.625, 0.9748, 0.625, 1.0, 0.375, 1.0, 0.3529, 0.5, 0.375, 0.5, 0.375, 0.75, 0.3529, 0.75, 0.8498, 0.5, 0.875, 0.5, 0.875, 0.75, 0.8498, 0.75, 0.6471, 0.5, 0.7083, 0.5, 0.7083, 0.75, 0.6471, 0.75, 0.7083, 0.5, 0.7917, 0.5, 0.7917, 0.75, 0.7083, 0.75, 0.1502, 0.5, 0.2083, 0.5, 0.2083, 0.75, 0.1502, 0.75, 0.2083, 0.5, 0.2917, 0.5, 0.2917, 0.75, 0.2083, 0.75, 0.375, 0.7721, 0.625, 0.7721, 0.625, 0.8333, 0.375, 0.8333, 0.375, 0.8333, 0.625, 0.8333, 0.625, 0.9167, 0.375, 0.9167, 0.375, 0.2752, 0.625, 0.2752, 0.625, 0.3333, 0.375, 0.3333, 0.375, 0.3333, 0.625, 0.3333, 0.625, 0.4167, 0.375, 0.4167, 0.375, 0.25, 0.625, 0.25, 0.625, 0.2752, 0.375, 0.2752, 0.125, 0.5, 0.1502, 0.5, 0.1502, 0.75, 0.125, 0.75, 0.7917, 0.5, 0.8498, 0.5, 0.8498, 0.75, 0.7917, 0.75, 0.375, 0.9167, 0.625, 0.9167, 0.625, 0.9748, 0.375, 0.9748, 0.375, 0.75, 0.625, 0.75, 0.625, 0.7721, 0.375, 0.7721, 0.625, 0.5, 0.6471, 0.5, 0.6471, 0.75, 0.625, 0.75, 0.2917, 0.5, 0.3529, 0.5, 0.3529, 0.75, 0.2917, 0.75, 0.375, 0.4167, 0.625, 0.4167, 0.625, 0.4779, 0.375, 0.4779])
me_cube_001.update()
me_cube_002 = bpy.data.meshes.new('Cube.002')
me_cube_002.from_pydata([(-1.345, -1.0, -0.5182), (-1.213, -1.0, -1.0), (-1.213, -1.0, 1.0), (-1.345, -1.0, 0.5182), (-2.284, 6.501, -0.1051), (-2.339, 6.506, -0.05062), (-2.339, 6.506, 0.05062), (-2.284, 6.501, 0.1051), (0.9422, -1.0, -1.0), (1.078, -1.0, -0.5182), (1.078, -1.0, 0.5182), (0.9422, -1.0, 1.0), (-1.887, 6.487, -0.05066), (-1.948, 6.494, -0.1051), (-1.948, 6.494, 0.1051), (-1.887, 6.487, 0.05066), (-2.017, 4.63, -0.2585), (-2.097, 4.63, -0.187), (-1.749, 2.753, -0.4788), (-1.858, 2.753, -0.3368), (-1.542, 0.8766, -0.477), (-1.42, 0.8766, -0.7664), (-1.42, 0.8766, 0.7664), (-1.542, 0.8766, 0.477), (-1.749, 2.753, 0.4788), (-1.858, 2.753, 0.3368), (-2.097, 4.63, 0.187), (-2.017, 4.63, 0.2585), (0.5103, 0.8766, -0.8007), (0.6002, 0.8766, -0.5035), (-0.3306, 2.753, -0.4962), (-0.282, 2.753, -0.353), (-1.105, 4.63, -0.1926), (-1.147, 4.63, -0.2643), (-1.147, 4.63, 0.2643), (-1.105, 4.63, 0.1926), (-0.3306, 2.753, 0.4962), (-0.282, 2.753, 0.353), (0.6002, 0.8766, 0.5035), (0.5103, 0.8766, 0.8007), (-1.345, -2.149, -0.2342), (-1.213, -2.177, -0.7089), (-1.213, -2.059, 1.262), (-1.345, -2.087, 0.787), (-2.284, -9.515, 3.854), (-2.339, -9.518, 3.91), (-2.339, -9.512, 4.01), (-2.284, -9.503, 4.061), (0.9422, -2.177, -0.7089), (1.078, -2.149, -0.2342), (1.078, -2.087, 0.787), (0.9422, -2.059, 1.262), (-1.887, -9.499, 3.901), (-1.948, -9.508, 3.85), (-1.948, -9.496, 4.058), (-1.887, -9.493, 4.001), (-2.017, -7.681, 2.785), (-2.097, -7.677, 2.855), (-1.749, -5.845, 1.647), (-1.858, -5.836, 1.786), (-1.542, -3.996, 0.7273), (-1.42, -4.013, 0.4422), (-1.42, -3.922, 1.953), (-1.542, -3.939, 1.667), (-1.749, -5.788, 2.59), (-1.858, -5.796, 2.45), (-2.097, -7.654, 3.224), (-2.017, -7.65, 3.294), (0.5103, -4.015, 0.4084), (0.6002, -3.997, 0.7012), (-0.3306, -5.846, 1.629), (-0.282, -5.837, 1.771), (-1.105, -7.677, 2.85), (-1.147, -7.681, 2.779), (-1.147, -7.65, 3.3), (-1.105, -7.654, 3.229), (-0.3306, -5.787, 2.607), (-0.282, -5.796, 2.466), (0.6002, -3.937, 1.694), (0.5103, -3.92, 1.986)], [], [(14, 7, 27, 34), (4, 13, 33, 16), (12, 15, 35, 32), (21, 28, 8, 1), (39, 22, 2, 11), (4, 5, 6, 7, 14, 15, 12, 13), (29, 38, 10, 9), (31, 37, 38, 29), (34, 27, 24, 36), (17, 26, 6, 5), (20, 23, 25, 19), (36, 24, 22, 39), (19, 25, 26, 17), (32, 35, 37, 31), (18, 30, 28, 21), (16, 33, 30, 18), (21, 1, 0, 20), (27, 7, 6, 26), (33, 13, 12, 32), (39, 11, 10, 38), (4, 16, 17, 5), (16, 18, 19, 17), (18, 21, 20, 19), (2, 22, 23, 3), (22, 24, 25, 23), (24, 27, 26, 25), (8, 28, 29, 9), (28, 30, 31, 29), (30, 33, 32, 31), (14, 34, 35, 15), (34, 36, 37, 35), (36, 39, 38, 37), (0, 3, 23, 20), (54, 74, 67, 47), (44, 56, 73, 53), (52, 72, 75, 55), (61, 41, 48, 68), (79, 51, 42, 62), (44, 53, 52, 55, 54, 47, 46, 45), (69, 49, 50, 78), (71, 69, 78, 77), (74, 76, 64, 67), (57, 45, 46, 66), (60, 59, 65, 63), (76, 79, 62, 64), (59, 57, 66, 65), (72, 71, 77, 75), (58, 61, 68, 70), (56, 58, 70, 73), (61, 60, 40, 41), (67, 66, 46, 47), (73, 72, 52, 53), (79, 78, 50, 51), (44, 45, 57, 56), (56, 57, 59, 58), (58, 59, 60, 61), (42, 43, 63, 62), (62, 63, 65, 64), (64, 65, 66, 67), (48, 49, 69, 68), (68, 69, 71, 70), (70, 71, 72, 73), (54, 55, 75, 74), (74, 75, 77, 76), (76, 77, 78, 79), (40, 60, 63, 43), (40, 43, 3, 0), (43, 42, 2, 3), (42, 51, 11, 2), (51, 50, 10, 11), (50, 49, 9, 10), (49, 48, 8, 9), (48, 41, 1, 8), (41, 40, 0, 1)])
me_cube_002.polygons.foreach_set('use_smooth', [True] * 74)
_uv = me_cube_002.uv_layers.new(name='UVMap')
_uv.uv.foreach_set('vector', [0.7074, 0.5, 0.7999, 0.5, 0.8559, 0.5625, 0.6454, 0.5625, 0.2001, 0.5, 0.2926, 0.5, 0.3546, 0.5625, 0.1441, 0.5625, 0.4397, 0.5, 0.5603, 0.5, 0.5993, 0.5625, 0.4007, 0.5625, 0.1327, 0.6875, 0.3668, 0.6875, 0.3678, 0.75, 0.1318, 0.75, 0.6332, 0.6875, 0.8673, 0.6875, 0.8682, 0.75, 0.6322, 0.75, 0.375, 0.3251, 0.4398, 0.25, 0.5602, 0.25, 0.625, 0.3251, 0.625, 0.4176, 0.5603, 0.5, 0.4397, 0.5, 0.375, 0.4176, 0.3835, 0.6875, 0.6165, 0.6875, 0.6182, 0.75, 0.3818, 0.75, 0.3887, 0.625, 0.6113, 0.625, 0.6165, 0.6875, 0.3835, 0.6875, 0.6454, 0.5625, 0.8559, 0.5625, 0.8642, 0.625, 0.6365, 0.625, 0.4014, 0.1875, 0.5986, 0.1875, 0.5602, 0.25, 0.4398, 0.25, 0.3839, 0.0625, 0.6161, 0.0625, 0.6107, 0.125, 0.3893, 0.125, 0.6365, 0.625, 0.8642, 0.625, 0.8673, 0.6875, 0.6332, 0.6875, 0.3893, 0.125, 0.6107, 0.125, 0.5986, 0.1875, 0.4014, 0.1875, 0.4007, 0.5625, 0.5993, 0.5625, 0.6113, 0.625, 0.3887, 0.625, 0.1358, 0.625, 0.3635, 0.625, 0.3668, 0.6875, 0.1327, 0.6875, 0.1441, 0.5625, 0.3546, 0.5625, 0.3635, 0.625, 0.1358, 0.625, 0.1327, 0.6875, 0.1318, 0.75, 0.125, 0.7498, 0.125, 0.6875, 0.625, 0.1875, 0.625, 0.2496, 0.5602, 0.25, 0.5986, 0.1875, 0.3546, 0.5625, 0.2926, 0.5, 0.4397, 0.5, 0.4007, 0.5625, 0.6332, 0.6875, 0.6322, 0.75, 0.6182, 0.75, 0.6165, 0.6875, 0.2001, 0.5, 0.1441, 0.5625, 0.125, 0.5624, 0.125, 0.5, 0.1441, 0.5625, 0.1358, 0.625, 0.125, 0.6248, 0.125, 0.5625, 0.1358, 0.625, 0.1327, 0.6875, 0.125, 0.6872, 0.125, 0.625, 0.625, 0.0, 0.625, 0.0623, 0.6161, 0.0625, 0.6182, 0.0, 0.625, 0.0625, 0.625, 0.1247, 0.6107, 0.125, 0.6161, 0.0625, 0.625, 0.125, 0.625, 0.1872, 0.5986, 0.1875, 0.6107, 0.125, 0.3678, 0.75, 0.3668, 0.6875, 0.3835, 0.6875, 0.3818, 0.75, 0.3668, 0.6875, 0.3635, 0.625, 0.3887, 0.625, 0.3835, 0.6875, 0.3635, 0.625, 0.3546, 0.5625, 0.4007, 0.5625, 0.3887, 0.625, 0.7074, 0.5, 0.6454, 0.5625, 0.5993, 0.5625, 0.5603, 0.5, 0.6454, 0.5625, 0.6365, 0.625, 0.6113, 0.625, 0.5993, 0.5625, 0.6365, 0.625, 0.6332, 0.6875, 0.6165, 0.6875, 0.6113, 0.625, 0.3818, 0.0, 0.6182, 0.0, 0.6161, 0.0625, 0.3839, 0.0625, 0.7074, 0.5, 0.6454, 0.5625, 0.8559, 0.5625, 0.7999, 0.5, 0.2001, 0.5, 0.1441, 0.5625, 0.3546, 0.5625, 0.2926, 0.5, 0.4397, 0.5, 0.4007, 0.5625, 0.5993, 0.5625, 0.5603, 0.5, 0.1327, 0.6875, 0.1318, 0.75, 0.3678, 0.75, 0.3668, 0.6875, 0.6332, 0.6875, 0.6322, 0.75, 0.8682, 0.75, 0.8673, 0.6875, 0.375, 0.3251, 0.375, 0.4176, 0.4397, 0.5, 0.5603, 0.5, 0.625, 0.4176, 0.625, 0.3251, 0.5602, 0.25, 0.4398, 0.25, 0.3835, 0.6875, 0.3818, 0.75, 0.6182, 0.75, 0.6165, 0.6875, 0.3887, 0.625, 0.3835, 0.6875, 0.6165, 0.6875, 0.6113, 0.625, 0.6454, 0.5625, 0.6365, 0.625, 0.8642, 0.625, 0.8559, 0.5625, 0.4014, 0.1875, 0.4398, 0.25, 0.5602, 0.25, 0.5986, 0.1875, 0.3839, 0.0625, 0.3893, 0.125, 0.6107, 0.125, 0.6161, 0.0625, 0.6365, 0.625, 0.6332, 0.6875, 0.8673, 0.6875, 0.8642, 0.625, 0.3893, 0.125, 0.4014, 0.1875, 0.5986, 0.1875, 0.6107, 0.125, 0.4007, 0.5625, 0.3887, 0.625, 0.6113, 0.625, 0.5993, 0.5625, 0.1358, 0.625, 0.1327, 0.6875, 0.3668, 0.6875, 0.3635, 0.625, 0.1441, 0.5625, 0.1358, 0.625, 0.3635, 0.625, 0.3546, 0.5625, 0.1327, 0.6875, 0.125, 0.6875, 0.125, 0.7498, 0.1318, 0.75, 0.625, 0.1875, 0.5986, 0.1875, 0.5602, 0.25, 0.625, 0.2496, 0.3546, 0.5625, 0.4007, 0.5625, 0.4397, 0.5, 0.2926, 0.5, 0.6332, 0.6875, 0.6165, 0.6875, 0.6182, 0.75, 0.6322, 0.75, 0.2001, 0.5, 0.125, 0.5, 0.125, 0.5624, 0.1441, 0.5625, 0.1441, 0.5625, 0.125, 0.5625, 0.125, 0.6248, 0.1358, 0.625, 0.1358, 0.625, 0.125, 0.625, 0.125, 0.6872, 0.1327, 0.6875, 0.625, 0.0, 0.6182, 0.0, 0.6161, 0.0625, 0.625, 0.0623, 0.625, 0.0625, 0.6161, 0.0625, 0.6107, 0.125, 0.625, 0.1247, 0.625, 0.125, 0.6107, 0.125, 0.5986, 0.1875, 0.625, 0.1872, 0.3678, 0.75, 0.3818, 0.75, 0.3835, 0.6875, 0.3668, 0.6875, 0.3668, 0.6875, 0.3835, 0.6875, 0.3887, 0.625, 0.3635, 0.625, 0.3635, 0.625, 0.3887, 0.625, 0.4007, 0.5625, 0.3546, 0.5625, 0.7074, 0.5, 0.5603, 0.5, 0.5993, 0.5625, 0.6454, 0.5625, 0.6454, 0.5625, 0.5993, 0.5625, 0.6113, 0.625, 0.6365, 0.625, 0.6365, 0.625, 0.6113, 0.625, 0.6165, 0.6875, 0.6332, 0.6875, 0.3818, 0.0, 0.3839, 0.0625, 0.6161, 0.0625, 0.6182, 0.0, 0.3818, 0.0, 0.6182, 0.0, 0.6182, 0.0, 0.3818, 0.0, 0.6182, 0.0, 0.625, 0.0, 0.625, 0.0, 0.6182, 0.0, 0.8682, 0.75, 0.6322, 0.75, 0.6322, 0.75, 0.8682, 0.75, 0.6322, 0.75, 0.6182, 0.75, 0.6182, 0.75, 0.6322, 0.75, 0.6182, 0.75, 0.3818, 0.75, 0.3818, 0.75, 0.6182, 0.75, 0.3818, 0.75, 0.3678, 0.75, 0.3678, 0.75, 0.3818, 0.75, 0.3678, 0.75, 0.1318, 0.75, 0.1318, 0.75, 0.3678, 0.75, 0.1318, 0.75, 0.125, 0.7498, 0.125, 0.7498, 0.1318, 0.75])
me_cube_002.update()
me_cylinder_001 = bpy.data.meshes.new('Cylinder.001')
me_cylinder_001.from_pydata([(0.0, 1.0, -1.0), (0.0, 1.0, 1.0), (0.1951, 0.9808, -1.0), (0.1951, 0.9808, 1.0), (0.3827, 0.9239, -1.0), (0.3827, 0.9239, 1.0), (0.5556, 0.8315, -1.0), (0.5556, 0.8315, 1.0), (0.7071, 0.7071, -1.0), (0.7071, 0.7071, 1.0), (0.8315, 0.5556, -1.0), (0.8315, 0.5556, 1.0), (0.9239, 0.3827, -1.0), (0.9239, 0.3827, 1.0), (0.9808, 0.1951, -1.0), (0.9808, 0.1951, 1.0), (1.0, 0.0, -1.0), (1.0, 0.0, 1.0), (0.9808, -0.1951, -1.0), (0.9808, -0.1951, 1.0), (0.9239, -0.3827, -1.0), (0.9239, -0.3827, 1.0), (0.8315, -0.5556, -1.0), (0.8315, -0.5556, 1.0), (0.7071, -0.7071, -1.0), (0.7071, -0.7071, 1.0), (0.5556, -0.8315, -1.0), (0.5556, -0.8315, 1.0), (0.3827, -0.9239, -1.0), (0.3827, -0.9239, 1.0), (0.1951, -0.9808, -1.0), (0.1951, -0.9808, 1.0), (0.0, -1.0, -1.0), (0.0, -1.0, 1.0), (-0.1951, -0.9808, -1.0), (-0.1951, -0.9808, 1.0), (-0.3827, -0.9239, -1.0), (-0.3827, -0.9239, 1.0), (-0.5556, -0.8315, -1.0), (-0.5556, -0.8315, 1.0), (-0.7071, -0.7071, -1.0), (-0.7071, -0.7071, 1.0), (-0.8315, -0.5556, -1.0), (-0.8315, -0.5556, 1.0), (-0.9239, -0.3827, -1.0), (-0.9239, -0.3827, 1.0), (-0.9808, -0.1951, -1.0), (-0.9808, -0.1951, 1.0), (-1.0, 0.0, -1.0), (-1.0, 0.0, 1.0), (-0.9808, 0.1951, -1.0), (-0.9808, 0.1951, 1.0), (-0.9239, 0.3827, -1.0), (-0.9239, 0.3827, 1.0), (-0.8315, 0.5556, -1.0), (-0.8315, 0.5556, 1.0), (-0.7071, 0.7071, -1.0), (-0.7071, 0.7071, 1.0), (-0.5556, 0.8315, -1.0), (-0.5556, 0.8315, 1.0), (-0.3827, 0.9239, -1.0), (-0.3827, 0.9239, 1.0), (-0.1951, 0.9808, -1.0), (-0.1951, 0.9808, 1.0), (5.96e-08, -9.727, -1.0), (5.96e-08, -9.727, 1.0), (0.1951, -9.708, -1.0), (0.1951, -9.708, 1.0), (0.3827, -9.651, -1.0), (0.3827, -9.651, 1.0), (0.5556, -9.558, -1.0), (0.5556, -9.558, 1.0), (0.7071, -9.434, -1.0), (0.7071, -9.434, 1.0), (0.8315, -9.282, -1.0), (0.8315, -9.282, 1.0), (0.9239, -9.11, -1.0), (0.9239, -9.11, 1.0), (0.9808, -8.922, -1.0), (0.9808, -8.922, 1.0), (1.0, -8.727, -1.0), (1.0, -8.727, 1.0), (0.9808, -8.532, -1.0), (0.9808, -8.532, 1.0), (0.9239, -8.344, -1.0), (0.9239, -8.344, 1.0), (0.8315, -8.171, -1.0), (0.8315, -8.171, 1.0), (0.7071, -8.02, -1.0), (0.7071, -8.02, 1.0), (0.5556, -7.895, -1.0), (0.5556, -7.895, 1.0), (0.3827, -7.803, -1.0), (0.3827, -7.803, 1.0), (0.1951, -7.746, -1.0), (0.1951, -7.746, 1.0), (5.96e-08, -7.727, -1.0), (5.96e-08, -7.727, 1.0), (-0.1951, -7.746, -1.0), (-0.1951, -7.746, 1.0), (-0.3827, -7.803, -1.0), (-0.3827, -7.803, 1.0), (-0.5556, -7.895, -1.0), (-0.5556, -7.895, 1.0), (-0.7071, -8.02, -1.0), (-0.7071, -8.02, 1.0), (-0.8315, -8.171, -1.0), (-0.8315, -8.171, 1.0), (-0.9239, -8.344, -1.0), (-0.9239, -8.344, 1.0), (-0.9808, -8.532, -1.0), (-0.9808, -8.532, 1.0), (-1.0, -8.727, -1.0), (-1.0, -8.727, 1.0), (-0.9808, -8.922, -1.0), (-0.9808, -8.922, 1.0), (-0.9239, -9.11, -1.0), (-0.9239, -9.11, 1.0), (-0.8315, -9.282, -1.0), (-0.8315, -9.282, 1.0), (-0.7071, -9.434, -1.0), (-0.7071, -9.434, 1.0), (-0.5556, -9.558, -1.0), (-0.5556, -9.558, 1.0), (-0.3827, -9.651, -1.0), (-0.3827, -9.651, 1.0), (-0.1951, -9.708, -1.0), (-0.1951, -9.708, 1.0)], [], [(0, 1, 3, 2), (2, 3, 5, 4), (4, 5, 7, 6), (6, 7, 9, 8), (8, 9, 11, 10), (10, 11, 13, 12), (12, 13, 15, 14), (14, 15, 17, 16), (16, 17, 19, 18), (18, 19, 21, 20), (20, 21, 23, 22), (22, 23, 25, 24), (24, 25, 27, 26), (26, 27, 29, 28), (28, 29, 31, 30), (30, 31, 33, 32), (32, 33, 35, 34), (34, 35, 37, 36), (36, 37, 39, 38), (38, 39, 41, 40), (40, 41, 43, 42), (42, 43, 45, 44), (44, 45, 47, 46), (46, 47, 49, 48), (48, 49, 51, 50), (50, 51, 53, 52), (52, 53, 55, 54), (54, 55, 57, 56), (56, 57, 59, 58), (58, 59, 61, 60), (3, 1, 63, 61, 59, 57, 55, 53, 51, 49, 47, 45, 43, 41, 39, 37, 35, 33, 31, 29, 27, 25, 23, 21, 19, 17, 15, 13, 11, 9, 7, 5), (60, 61, 63, 62), (62, 63, 1, 0), (0, 2, 4, 6, 8, 10, 12, 14, 16, 18, 20, 22, 24, 26, 28, 30, 32, 34, 36, 38, 40, 42, 44, 46, 48, 50, 52, 54, 56, 58, 60, 62), (64, 66, 67, 65), (66, 68, 69, 67), (68, 70, 71, 69), (70, 72, 73, 71), (72, 74, 75, 73), (74, 76, 77, 75), (76, 78, 79, 77), (78, 80, 81, 79), (80, 82, 83, 81), (82, 84, 85, 83), (84, 86, 87, 85), (86, 88, 89, 87), (88, 90, 91, 89), (90, 92, 93, 91), (92, 94, 95, 93), (94, 96, 97, 95), (96, 98, 99, 97), (98, 100, 101, 99), (100, 102, 103, 101), (102, 104, 105, 103), (104, 106, 107, 105), (106, 108, 109, 107), (108, 110, 111, 109), (110, 112, 113, 111), (112, 114, 115, 113), (114, 116, 117, 115), (116, 118, 119, 117), (118, 120, 121, 119), (120, 122, 123, 121), (122, 124, 125, 123), (67, 69, 71, 73, 75, 77, 79, 81, 83, 85, 87, 89, 91, 93, 95, 97, 99, 101, 103, 105, 107, 109, 111, 113, 115, 117, 119, 121, 123, 125, 127, 65), (124, 126, 127, 125), (126, 64, 65, 127), (64, 126, 124, 122, 120, 118, 116, 114, 112, 110, 108, 106, 104, 102, 100, 98, 96, 94, 92, 90, 88, 86, 84, 82, 80, 78, 76, 74, 72, 70, 68, 66)])
me_cylinder_001.polygons.foreach_set('use_smooth', [True] * 68)
_uv = me_cylinder_001.uv_layers.new(name='UVMap')
_uv.uv.foreach_set('vector', [1.0, 0.5, 1.0, 1.0, 0.9688, 1.0, 0.9688, 0.5, 0.9688, 0.5, 0.9688, 1.0, 0.9375, 1.0, 0.9375, 0.5, 0.9375, 0.5, 0.9375, 1.0, 0.9062, 1.0, 0.9062, 0.5, 0.9062, 0.5, 0.9062, 1.0, 0.875, 1.0, 0.875, 0.5, 0.875, 0.5, 0.875, 1.0, 0.8438, 1.0, 0.8438, 0.5, 0.8438, 0.5, 0.8438, 1.0, 0.8125, 1.0, 0.8125, 0.5, 0.8125, 0.5, 0.8125, 1.0, 0.7812, 1.0, 0.7812, 0.5, 0.7812, 0.5, 0.7812, 1.0, 0.75, 1.0, 0.75, 0.5, 0.75, 0.5, 0.75, 1.0, 0.7188, 1.0, 0.7188, 0.5, 0.7188, 0.5, 0.7188, 1.0, 0.6875, 1.0, 0.6875, 0.5, 0.6875, 0.5, 0.6875, 1.0, 0.6562, 1.0, 0.6562, 0.5, 0.6562, 0.5, 0.6562, 1.0, 0.625, 1.0, 0.625, 0.5, 0.625, 0.5, 0.625, 1.0, 0.5938, 1.0, 0.5938, 0.5, 0.5938, 0.5, 0.5938, 1.0, 0.5625, 1.0, 0.5625, 0.5, 0.5625, 0.5, 0.5625, 1.0, 0.5312, 1.0, 0.5312, 0.5, 0.5312, 0.5, 0.5312, 1.0, 0.5, 1.0, 0.5, 0.5, 0.5, 0.5, 0.5, 1.0, 0.4688, 1.0, 0.4688, 0.5, 0.4688, 0.5, 0.4688, 1.0, 0.4375, 1.0, 0.4375, 0.5, 0.4375, 0.5, 0.4375, 1.0, 0.4062, 1.0, 0.4062, 0.5, 0.4062, 0.5, 0.4062, 1.0, 0.375, 1.0, 0.375, 0.5, 0.375, 0.5, 0.375, 1.0, 0.3438, 1.0, 0.3438, 0.5, 0.3438, 0.5, 0.3438, 1.0, 0.3125, 1.0, 0.3125, 0.5, 0.3125, 0.5, 0.3125, 1.0, 0.2812, 1.0, 0.2812, 0.5, 0.2812, 0.5, 0.2812, 1.0, 0.25, 1.0, 0.25, 0.5, 0.25, 0.5, 0.25, 1.0, 0.2188, 1.0, 0.2188, 0.5, 0.2188, 0.5, 0.2188, 1.0, 0.1875, 1.0, 0.1875, 0.5, 0.1875, 0.5, 0.1875, 1.0, 0.1562, 1.0, 0.1562, 0.5, 0.1562, 0.5, 0.1562, 1.0, 0.125, 1.0, 0.125, 0.5, 0.125, 0.5, 0.125, 1.0, 0.09375, 1.0, 0.09375, 0.5, 0.09375, 0.5, 0.09375, 1.0, 0.0625, 1.0, 0.0625, 0.5, 0.2968, 0.4854, 0.25, 0.49, 0.2032, 0.4854, 0.1582, 0.4717, 0.1167, 0.4496, 0.08029, 0.4197, 0.05045, 0.3833, 0.02827, 0.3418, 0.01461, 0.2968, 0.01, 0.25, 0.01461, 0.2032, 0.02827, 0.1582, 0.05045, 0.1167, 0.08029, 0.08029, 0.1167, 0.05045, 0.1582, 0.02827, 0.2032, 0.01461, 0.25, 0.01, 0.2968, 0.01461, 0.3418, 0.02827, 0.3833, 0.05045, 0.4197, 0.08029, 0.4496, 0.1167, 0.4717, 0.1582, 0.4854, 0.2032, 0.49, 0.25, 0.4854, 0.2968, 0.4717, 0.3418, 0.4496, 0.3833, 0.4197, 0.4197, 0.3833, 0.4496, 0.3418, 0.4717, 0.0625, 0.5, 0.0625, 1.0, 0.03125, 1.0, 0.03125, 0.5, 0.03125, 0.5, 0.03125, 1.0, 0.0, 1.0, 0.0, 0.5, 0.75, 0.49, 0.7968, 0.4854, 0.8418, 0.4717, 0.8833, 0.4496, 0.9197, 0.4197, 0.9496, 0.3833, 0.9717, 0.3418, 0.9854, 0.2968, 0.99, 0.25, 0.9854, 0.2032, 0.9717, 0.1582, 0.9496, 0.1167, 0.9197, 0.08029, 0.8833, 0.05045, 0.8418, 0.02827, 0.7968, 0.01461, 0.75, 0.01, 0.7032, 0.01461, 0.6582, 0.02827, 0.6167, 0.05045, 0.5803, 0.08029, 0.5504, 0.1167, 0.5283, 0.1582, 0.5146, 0.2032, 0.51, 0.25, 0.5146, 0.2968, 0.5283, 0.3418, 0.5504, 0.3833, 0.5803, 0.4197, 0.6167, 0.4496, 0.6582, 0.4717, 0.7032, 0.4854, 1.0, 0.5, 0.9688, 0.5, 0.9688, 1.0, 1.0, 1.0, 0.9688, 0.5, 0.9375, 0.5, 0.9375, 1.0, 0.9688, 1.0, 0.9375, 0.5, 0.9062, 0.5, 0.9062, 1.0, 0.9375, 1.0, 0.9062, 0.5, 0.875, 0.5, 0.875, 1.0, 0.9062, 1.0, 0.875, 0.5, 0.8438, 0.5, 0.8438, 1.0, 0.875, 1.0, 0.8438, 0.5, 0.8125, 0.5, 0.8125, 1.0, 0.8438, 1.0, 0.8125, 0.5, 0.7812, 0.5, 0.7812, 1.0, 0.8125, 1.0, 0.7812, 0.5, 0.75, 0.5, 0.75, 1.0, 0.7812, 1.0, 0.75, 0.5, 0.7188, 0.5, 0.7188, 1.0, 0.75, 1.0, 0.7188, 0.5, 0.6875, 0.5, 0.6875, 1.0, 0.7188, 1.0, 0.6875, 0.5, 0.6562, 0.5, 0.6562, 1.0, 0.6875, 1.0, 0.6562, 0.5, 0.625, 0.5, 0.625, 1.0, 0.6562, 1.0, 0.625, 0.5, 0.5938, 0.5, 0.5938, 1.0, 0.625, 1.0, 0.5938, 0.5, 0.5625, 0.5, 0.5625, 1.0, 0.5938, 1.0, 0.5625, 0.5, 0.5312, 0.5, 0.5312, 1.0, 0.5625, 1.0, 0.5312, 0.5, 0.5, 0.5, 0.5, 1.0, 0.5312, 1.0, 0.5, 0.5, 0.4688, 0.5, 0.4688, 1.0, 0.5, 1.0, 0.4688, 0.5, 0.4375, 0.5, 0.4375, 1.0, 0.4688, 1.0, 0.4375, 0.5, 0.4062, 0.5, 0.4062, 1.0, 0.4375, 1.0, 0.4062, 0.5, 0.375, 0.5, 0.375, 1.0, 0.4062, 1.0, 0.375, 0.5, 0.3438, 0.5, 0.3438, 1.0, 0.375, 1.0, 0.3438, 0.5, 0.3125, 0.5, 0.3125, 1.0, 0.3438, 1.0, 0.3125, 0.5, 0.2812, 0.5, 0.2812, 1.0, 0.3125, 1.0, 0.2812, 0.5, 0.25, 0.5, 0.25, 1.0, 0.2812, 1.0, 0.25, 0.5, 0.2188, 0.5, 0.2188, 1.0, 0.25, 1.0, 0.2188, 0.5, 0.1875, 0.5, 0.1875, 1.0, 0.2188, 1.0, 0.1875, 0.5, 0.1562, 0.5, 0.1562, 1.0, 0.1875, 1.0, 0.1562, 0.5, 0.125, 0.5, 0.125, 1.0, 0.1562, 1.0, 0.125, 0.5, 0.09375, 0.5, 0.09375, 1.0, 0.125, 1.0, 0.09375, 0.5, 0.0625, 0.5, 0.0625, 1.0, 0.09375, 1.0, 0.2968, 0.4854, 0.3418, 0.4717, 0.3833, 0.4496, 0.4197, 0.4197, 0.4496, 0.3833, 0.4717, 0.3418, 0.4854, 0.2968, 0.49, 0.25, 0.4854, 0.2032, 0.4717, 0.1582, 0.4496, 0.1167, 0.4197, 0.08029, 0.3833, 0.05045, 0.3418, 0.02827, 0.2968, 0.01461, 0.25, 0.01, 0.2032, 0.01461, 0.1582, 0.02827, 0.1167, 0.05045, 0.08029, 0.08029, 0.05045, 0.1167, 0.02827, 0.1582, 0.01461, 0.2032, 0.01, 0.25, 0.01461, 0.2968, 0.02827, 0.3418, 0.05045, 0.3833, 0.08029, 0.4197, 0.1167, 0.4496, 0.1582, 0.4717, 0.2032, 0.4854, 0.25, 0.49, 0.0625, 0.5, 0.03125, 0.5, 0.03125, 1.0, 0.0625, 1.0, 0.03125, 0.5, 0.0, 0.5, 0.0, 1.0, 0.03125, 1.0, 0.75, 0.49, 0.7032, 0.4854, 0.6582, 0.4717, 0.6167, 0.4496, 0.5803, 0.4197, 0.5504, 0.3833, 0.5283, 0.3418, 0.5146, 0.2968, 0.51, 0.25, 0.5146, 0.2032, 0.5283, 0.1582, 0.5504, 0.1167, 0.5803, 0.08029, 0.6167, 0.05045, 0.6582, 0.02827, 0.7032, 0.01461, 0.75, 0.01, 0.7968, 0.01461, 0.8418, 0.02827, 0.8833, 0.05045, 0.9197, 0.08029, 0.9496, 0.1167, 0.9717, 0.1582, 0.9854, 0.2032, 0.99, 0.25, 0.9854, 0.2968, 0.9717, 0.3418, 0.9496, 0.3833, 0.9197, 0.4197, 0.8833, 0.4496, 0.8418, 0.4717, 0.7968, 0.4854])
me_cylinder_001.update()

# ---- objects
ob_cylinder = bpy.data.objects.new('Cylinder', me_cylinder)
ob_cube = bpy.data.objects.new('Cube', me_cube_001)
ob_cube_001 = bpy.data.objects.new('Cube.001', me_cube_002)
ob_cylinder_001 = bpy.data.objects.new('Cylinder.001', me_cylinder_001)

# ---- transforms, parenting, visibility, modifiers, constraints
ob_cylinder.location = (0.0, 0.0, 0.0)
ob_cylinder.rotation_euler = (-0.0, 1.571, 0.0)
ob_cylinder.scale = (1.0, 1.0, 3.254)
ob_cube.location = (-4.907, 0.001148, 1.913)
ob_cube.rotation_euler = (0.0, -0.1371, 0.0)
ob_cube.scale = (1.022, 0.1771, 1.218)
ob_cube_001.location = (0.0, 1.135, 0.0)
ob_cube_001.rotation_euler = (0.08569, -0.0, 0.0)
ob_cube_001.scale = (1.169, 0.7287, 0.2532)
ob_cylinder_001.location = (0.07923, 2.244, -0.3666)
ob_cylinder_001.rotation_euler = (-0.0, 1.571, 0.0)
ob_cylinder_001.scale = (0.5143, 0.5143, 0.7554)

# ---- collection membership
col_collection.objects.link(ob_cylinder)
col_collection.objects.link(ob_cube)
col_collection.objects.link(ob_cube_001)
col_collection.objects.link(ob_cylinder_001)

# ---- scene / render settings (as saved in the file)
scene.frame_start = 1; scene.frame_end = 250; scene.frame_set(1)
scene.render.engine = 'BLENDER_EEVEE_NEXT'
scene.cycles.sampling_pattern = 'TABULATED_SOBOL'
scene.view_settings.view_transform = 'Filmic'
bpy.context.view_layer.update()

# ---- added for rendering (the .blend has no active camera and no usable light): camera, sun
cam_auto = bpy.data.cameras.new('AutoCamera')
cam_auto.lens = 50.0
cam_auto.sensor_width = 36.0
cam_auto.clip_end = 1000.0
ob_auto_camera = bpy.data.objects.new('AutoCamera', cam_auto)
scene.collection.objects.link(ob_auto_camera)
ob_auto_camera.location = (14.5908, -18.4007, 13.4061)
ob_auto_camera.rotation_euler = (1.09748, -7.21219e-08, 0.694738)
scene.camera = ob_auto_camera
light_auto_sun = bpy.data.lights.new('AutoSun', 'SUN')
light_auto_sun.energy = 3.0
light_auto_sun.angle = 0.0523599
ob_auto_sun = bpy.data.objects.new('AutoSun', light_auto_sun)
scene.collection.objects.link(ob_auto_sun)
ob_auto_sun.rotation_euler = (0.872665, 0.174533, 0.523599)
bpy.context.view_layer.update()
